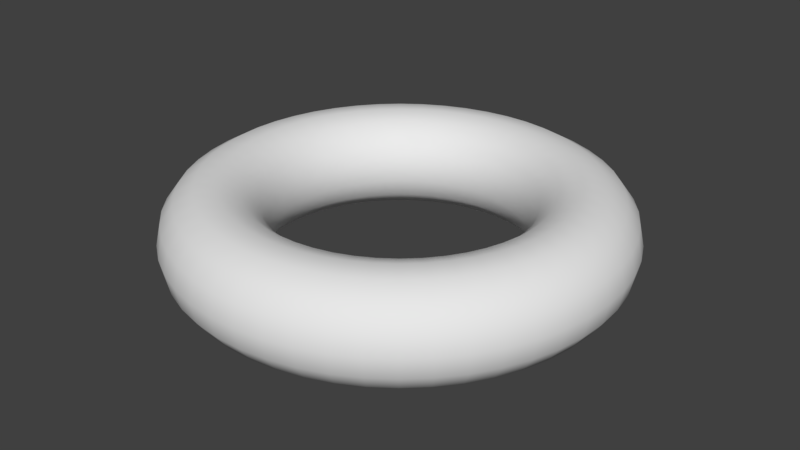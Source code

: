 # Source: Torus.blend  (saved by Blender 2.78.0; exported with 4.5.12 LTS)
import bpy
from mathutils import Matrix  # noqa: F401  (used for matrix-valued properties, if any)

bpy.ops.wm.read_factory_settings(use_empty=True)
scene = bpy.context.scene
scene.name = 'Scene'

# ---- collections
col_collection_1 = bpy.data.collections.new('Collection 1'); scene.collection.children.link(col_collection_1)

# ---- world
world_world = bpy.data.worlds.new('World'); scene.world = world_world
world_world.color = (0.05088, 0.05088, 0.05088)
world_world.use_sun_shadow = False
world_world.sun_shadow_jitter_overblur = 0.0
world_world.cycles.sampling_method = 'MANUAL'

# ---- meshes
me_torus = bpy.data.meshes.new('Torus')
me_torus.from_pydata([(1.3, 0.0, 0.0), (1.274, 0.0, 0.122), (1.201, 0.0, 0.2229), (1.093, 0.0, 0.2853), (0.9686, 0.0, 0.2984), (0.85, 0.0, 0.2598), (0.7573, 0.0, 0.1763), (0.7066, 0.0, 0.06237), (0.7066, 0.0, -0.06237), (0.7573, 0.0, -0.1763), (0.85, 0.0, -0.2598), (0.9686, 0.0, -0.2984), (1.093, 0.0, -0.2853), (1.201, 0.0, -0.2229), (1.274, 0.0, -0.122), (1.29, 0.1629, 0.0), (1.264, 0.1597, 0.122), (1.191, 0.1505, 0.2229), (1.084, 0.137, 0.2853), (0.961, 0.1214, 0.2984), (0.8433, 0.1065, 0.2598), (0.7513, 0.09491, 0.1763), (0.701, 0.08855, 0.06237), (0.701, 0.08855, -0.06237), (0.7513, 0.09491, -0.1763), (0.8433, 0.1065, -0.2598), (0.961, 0.1214, -0.2984), (1.084, 0.137, -0.2853), (1.191, 0.1505, -0.2229), (1.264, 0.1597, -0.122), (1.259, 0.3233, 0.0), (1.234, 0.3168, 0.122), (1.163, 0.2986, 0.2229), (1.058, 0.2717, 0.2853), (0.9382, 0.2409, 0.2984), (0.8233, 0.2114, 0.2598), (0.7335, 0.1883, 0.1763), (0.6844, 0.1757, 0.06237), (0.6844, 0.1757, -0.06237), (0.7335, 0.1883, -0.1763), (0.8233, 0.2114, -0.2598), (0.9382, 0.2409, -0.2984), (1.058, 0.2717, -0.2853), (1.163, 0.2986, -0.2229), (1.234, 0.3168, -0.122), (1.209, 0.4786, 0.0), (1.185, 0.469, 0.122), (1.116, 0.442, 0.2229), (1.016, 0.4023, 0.2853), (0.9006, 0.3566, 0.2984), (0.7903, 0.3129, 0.2598), (0.7041, 0.2788, 0.1763), (0.6569, 0.2601, 0.06237), (0.6569, 0.2601, -0.06237), (0.7041, 0.2788, -0.1763), (0.7903, 0.3129, -0.2598), (0.9006, 0.3566, -0.2984), (1.016, 0.4023, -0.2853), (1.116, 0.442, -0.2229), (1.185, 0.469, -0.122), (1.139, 0.6263, 0.0), (1.116, 0.6138, 0.122), (1.052, 0.5785, 0.2229), (0.9575, 0.5264, 0.2853), (0.8488, 0.4666, 0.2984), (0.7449, 0.4095, 0.2598), (0.6636, 0.3648, 0.1763), (0.6192, 0.3404, 0.06237), (0.6192, 0.3404, -0.06237), (0.6636, 0.3648, -0.1763), (0.7449, 0.4095, -0.2598), (0.8488, 0.4666, -0.2984), (0.9575, 0.5264, -0.2853), (1.052, 0.5785, -0.2229), (1.116, 0.6138, -0.122), (1.052, 0.7641, 0.0), (1.031, 0.7489, 0.122), (0.9714, 0.7058, 0.2229), (0.884, 0.6423, 0.2853), (0.7836, 0.5694, 0.2984), (0.6877, 0.4996, 0.2598), (0.6127, 0.4451, 0.1763), (0.5716, 0.4153, 0.06237), (0.5716, 0.4153, -0.06237), (0.6127, 0.4451, -0.1763), (0.6877, 0.4996, -0.2598), (0.7836, 0.5694, -0.2984), (0.884, 0.6423, -0.2853), (0.9714, 0.7058, -0.2229), (1.031, 0.7489, -0.122), (0.9477, 0.8899, 0.0), (0.9288, 0.8722, 0.122), (0.8753, 0.822, 0.2229), (0.7965, 0.748, 0.2853), (0.7061, 0.6631, 0.2984), (0.6196, 0.5819, 0.2598), (0.552, 0.5184, 0.1763), (0.5151, 0.4837, 0.06237), (0.5151, 0.4837, -0.06237), (0.552, 0.5184, -0.1763), (0.6196, 0.5819, -0.2598), (0.7061, 0.6631, -0.2984), (0.7965, 0.748, -0.2853), (0.8753, 0.822, -0.2229), (0.9288, 0.8722, -0.122), (0.8287, 1.002, 0.0), (0.8121, 0.9817, 0.122), (0.7654, 0.9252, 0.2229), (0.6965, 0.8419, 0.2853), (0.6174, 0.7464, 0.2984), (0.5418, 0.6549, 0.2598), (0.4827, 0.5835, 0.1763), (0.4504, 0.5444, 0.06237), (0.4504, 0.5444, -0.06237), (0.4827, 0.5835, -0.1763), (0.5418, 0.6549, -0.2598), (0.6174, 0.7464, -0.2984), (0.6965, 0.8419, -0.2853), (0.7654, 0.9252, -0.2229), (0.8121, 0.9817, -0.122), (0.6966, 1.098, 0.0), (0.6827, 1.076, 0.122), (0.6434, 1.014, 0.2229), (0.5855, 0.9226, 0.2853), (0.519, 0.8179, 0.2984), (0.4555, 0.7177, 0.2598), (0.4058, 0.6394, 0.1763), (0.3786, 0.5966, 0.06237), (0.3786, 0.5966, -0.06237), (0.4058, 0.6394, -0.1763), (0.4555, 0.7177, -0.2598), (0.519, 0.8179, -0.2984), (0.5855, 0.9226, -0.2853), (0.6434, 1.014, -0.2229), (0.6827, 1.076, -0.122), (0.5535, 1.176, 0.0), (0.5425, 1.153, 0.122), (0.5113, 1.086, 0.2229), (0.4653, 0.9887, 0.2853), (0.4124, 0.8765, 0.2984), (0.3619, 0.7691, 0.2598), (0.3224, 0.6852, 0.1763), (0.3008, 0.6393, 0.06237), (0.3008, 0.6393, -0.06237), (0.3224, 0.6852, -0.1763), (0.3619, 0.7691, -0.2598), (0.4124, 0.8765, -0.2984), (0.4653, 0.9887, -0.2853), (0.5113, 1.086, -0.2229), (0.5425, 1.153, -0.122), (0.4017, 1.236, 0.0), (0.3937, 1.212, 0.122), (0.371, 1.142, 0.2229), (0.3377, 1.039, 0.2853), (0.2993, 0.9212, 0.2984), (0.2627, 0.8084, 0.2598), (0.234, 0.7202, 0.1763), (0.2183, 0.672, 0.06237), (0.2183, 0.672, -0.06237), (0.234, 0.7202, -0.1763), (0.2627, 0.8084, -0.2598), (0.2993, 0.9212, -0.2984), (0.3377, 1.039, -0.2853), (0.371, 1.142, -0.2229), (0.3937, 1.212, -0.122), (0.2436, 1.277, 0.0), (0.2387, 1.251, 0.122), (0.225, 1.179, 0.2229), (0.2048, 1.073, 0.2853), (0.1815, 0.9515, 0.2984), (0.1593, 0.8349, 0.2598), (0.1419, 0.7439, 0.1763), (0.1324, 0.694, 0.06237), (0.1324, 0.694, -0.06237), (0.1419, 0.7439, -0.1763), (0.1593, 0.8349, -0.2598), (0.1815, 0.9515, -0.2984), (0.2048, 1.073, -0.2853), (0.225, 1.179, -0.2229), (0.2387, 1.251, -0.122), (0.08163, 1.297, 0.0), (0.08, 1.272, 0.122), (0.0754, 1.198, 0.2229), (0.06861, 1.091, 0.2853), (0.06082, 0.9667, 0.2984), (0.05337, 0.8483, 0.2598), (0.04755, 0.7558, 0.1763), (0.04437, 0.7052, 0.06237), (0.04437, 0.7052, -0.06237), (0.04755, 0.7558, -0.1763), (0.05337, 0.8483, -0.2598), (0.06082, 0.9667, -0.2984), (0.06861, 1.091, -0.2853), (0.0754, 1.198, -0.2229), (0.08, 1.272, -0.122), (-0.08163, 1.297, 0.0), (-0.08, 1.272, 0.122), (-0.07539, 1.198, 0.2229), (-0.06861, 1.091, 0.2853), (-0.06082, 0.9667, 0.2984), (-0.05337, 0.8483, 0.2598), (-0.04755, 0.7558, 0.1763), (-0.04436, 0.7052, 0.06237), (-0.04436, 0.7052, -0.06237), (-0.04755, 0.7558, -0.1763), (-0.05337, 0.8483, -0.2598), (-0.06082, 0.9667, -0.2984), (-0.06861, 1.091, -0.2853), (-0.07539, 1.198, -0.2229), (-0.08, 1.272, -0.122), (-0.2436, 1.277, 0.0), (-0.2387, 1.251, 0.122), (-0.225, 1.179, 0.2229), (-0.2048, 1.073, 0.2853), (-0.1815, 0.9515, 0.2984), (-0.1593, 0.8349, 0.2598), (-0.1419, 0.7439, 0.1763), (-0.1324, 0.694, 0.06237), (-0.1324, 0.694, -0.06237), (-0.1419, 0.7439, -0.1763), (-0.1593, 0.8349, -0.2598), (-0.1815, 0.9515, -0.2984), (-0.2048, 1.073, -0.2853), (-0.225, 1.179, -0.2229), (-0.2387, 1.251, -0.122), (-0.4017, 1.236, 0.0), (-0.3937, 1.212, 0.122), (-0.371, 1.142, 0.2229), (-0.3377, 1.039, 0.2853), (-0.2993, 0.9212, 0.2984), (-0.2627, 0.8084, 0.2598), (-0.234, 0.7202, 0.1763), (-0.2183, 0.672, 0.06237), (-0.2183, 0.672, -0.06237), (-0.234, 0.7202, -0.1763), (-0.2627, 0.8084, -0.2598), (-0.2993, 0.9212, -0.2984), (-0.3377, 1.039, -0.2853), (-0.371, 1.142, -0.2229), (-0.3937, 1.212, -0.122), (-0.5535, 1.176, 0.0), (-0.5425, 1.153, 0.122), (-0.5112, 1.086, 0.2229), (-0.4653, 0.9887, 0.2853), (-0.4124, 0.8765, 0.2984), (-0.3619, 0.7691, 0.2598), (-0.3224, 0.6852, 0.1763), (-0.3008, 0.6393, 0.06237), (-0.3008, 0.6393, -0.06237), (-0.3224, 0.6852, -0.1763), (-0.3619, 0.7691, -0.2598), (-0.4124, 0.8765, -0.2984), (-0.4653, 0.9887, -0.2853), (-0.5112, 1.086, -0.2229), (-0.5425, 1.153, -0.122), (-0.6966, 1.098, 0.0), (-0.6827, 1.076, 0.122), (-0.6434, 1.014, 0.2229), (-0.5855, 0.9226, 0.2853), (-0.519, 0.8179, 0.2984), (-0.4555, 0.7177, 0.2598), (-0.4058, 0.6394, 0.1763), (-0.3786, 0.5966, 0.06237), (-0.3786, 0.5966, -0.06237), (-0.4058, 0.6394, -0.1763), (-0.4555, 0.7177, -0.2598), (-0.519, 0.8179, -0.2984), (-0.5855, 0.9226, -0.2853), (-0.6434, 1.014, -0.2229), (-0.6827, 1.076, -0.122), (-0.8287, 1.002, 0.0), (-0.8121, 0.9817, 0.122), (-0.7654, 0.9252, 0.2229), (-0.6965, 0.8419, 0.2853), (-0.6174, 0.7464, 0.2984), (-0.5418, 0.6549, 0.2598), (-0.4827, 0.5835, 0.1763), (-0.4504, 0.5444, 0.06237), (-0.4504, 0.5444, -0.06237), (-0.4827, 0.5835, -0.1763), (-0.5418, 0.6549, -0.2598), (-0.6174, 0.7464, -0.2984), (-0.6965, 0.8419, -0.2853), (-0.7654, 0.9252, -0.2229), (-0.8121, 0.9817, -0.122), (-0.9477, 0.8899, 0.0), (-0.9288, 0.8722, 0.122), (-0.8753, 0.822, 0.2229), (-0.7965, 0.748, 0.2853), (-0.7061, 0.6631, 0.2984), (-0.6196, 0.5819, 0.2598), (-0.552, 0.5184, 0.1763), (-0.5151, 0.4837, 0.06237), (-0.5151, 0.4837, -0.06237), (-0.552, 0.5184, -0.1763), (-0.6196, 0.5819, -0.2598), (-0.7061, 0.6631, -0.2984), (-0.7965, 0.748, -0.2853), (-0.8753, 0.822, -0.2229), (-0.9288, 0.8722, -0.122), (-1.052, 0.7641, 0.0), (-1.031, 0.7489, 0.122), (-0.9714, 0.7058, 0.2229), (-0.884, 0.6423, 0.2853), (-0.7836, 0.5694, 0.2984), (-0.6877, 0.4996, 0.2598), (-0.6127, 0.4451, 0.1763), (-0.5716, 0.4153, 0.06237), (-0.5716, 0.4153, -0.06237), (-0.6127, 0.4451, -0.1763), (-0.6877, 0.4996, -0.2598), (-0.7836, 0.5694, -0.2984), (-0.884, 0.6423, -0.2853), (-0.9714, 0.7058, -0.2229), (-1.031, 0.7489, -0.122), (-1.139, 0.6263, 0.0), (-1.116, 0.6138, 0.122), (-1.052, 0.5785, 0.2229), (-0.9575, 0.5264, 0.2853), (-0.8488, 0.4666, 0.2984), (-0.7449, 0.4095, 0.2598), (-0.6636, 0.3648, 0.1763), (-0.6192, 0.3404, 0.06237), (-0.6192, 0.3404, -0.06237), (-0.6636, 0.3648, -0.1763), (-0.7449, 0.4095, -0.2598), (-0.8488, 0.4666, -0.2984), (-0.9575, 0.5264, -0.2853), (-1.052, 0.5785, -0.2229), (-1.116, 0.6138, -0.122), (-1.209, 0.4786, 0.0), (-1.185, 0.469, 0.122), (-1.116, 0.442, 0.2229), (-1.016, 0.4023, 0.2853), (-0.9006, 0.3566, 0.2984), (-0.7903, 0.3129, 0.2598), (-0.7041, 0.2788, 0.1763), (-0.6569, 0.2601, 0.06237), (-0.6569, 0.2601, -0.06237), (-0.7041, 0.2788, -0.1763), (-0.7903, 0.3129, -0.2598), (-0.9006, 0.3566, -0.2984), (-1.016, 0.4023, -0.2853), (-1.116, 0.442, -0.2229), (-1.185, 0.469, -0.122), (-1.259, 0.3233, 0.0), (-1.234, 0.3168, 0.122), (-1.163, 0.2986, 0.2229), (-1.058, 0.2717, 0.2853), (-0.9382, 0.2409, 0.2984), (-0.8233, 0.2114, 0.2598), (-0.7335, 0.1883, 0.1763), (-0.6844, 0.1757, 0.06237), (-0.6844, 0.1757, -0.06237), (-0.7335, 0.1883, -0.1763), (-0.8233, 0.2114, -0.2598), (-0.9382, 0.2409, -0.2984), (-1.058, 0.2717, -0.2853), (-1.163, 0.2986, -0.2229), (-1.234, 0.3168, -0.122), (-1.29, 0.1629, 0.0), (-1.264, 0.1597, 0.122), (-1.191, 0.1505, 0.2229), (-1.084, 0.137, 0.2853), (-0.961, 0.1214, 0.2984), (-0.8433, 0.1065, 0.2598), (-0.7513, 0.09491, 0.1763), (-0.701, 0.08855, 0.06237), (-0.701, 0.08855, -0.06237), (-0.7513, 0.09491, -0.1763), (-0.8433, 0.1065, -0.2598), (-0.961, 0.1214, -0.2984), (-1.084, 0.137, -0.2853), (-1.191, 0.1505, -0.2229), (-1.264, 0.1597, -0.122), (-1.3, 1.136e-07, 0.0), (-1.274, 1.114e-07, 0.122), (-1.201, 1.05e-07, 0.2229), (-1.093, 9.553e-08, 0.2853), (-0.9686, 8.468e-08, 0.2984), (-0.85, 7.431e-08, 0.2598), (-0.7573, 6.62e-08, 0.1763), (-0.7066, 6.177e-08, 0.06237), (-0.7066, 6.177e-08, -0.06237), (-0.7573, 6.62e-08, -0.1763), (-0.85, 7.431e-08, -0.2598), (-0.9686, 8.468e-08, -0.2984), (-1.093, 9.553e-08, -0.2853), (-1.201, 1.05e-07, -0.2229), (-1.274, 1.114e-07, -0.122), (-1.29, -0.1629, 0.0), (-1.264, -0.1597, 0.122), (-1.191, -0.1505, 0.2229), (-1.084, -0.137, 0.2853), (-0.961, -0.1214, 0.2984), (-0.8433, -0.1065, 0.2598), (-0.7513, -0.09491, 0.1763), (-0.701, -0.08855, 0.06237), (-0.701, -0.08855, -0.06237), (-0.7513, -0.09491, -0.1763), (-0.8433, -0.1065, -0.2598), (-0.961, -0.1214, -0.2984), (-1.084, -0.137, -0.2853), (-1.191, -0.1505, -0.2229), (-1.264, -0.1597, -0.122), (-1.259, -0.3233, 0.0), (-1.234, -0.3168, 0.122), (-1.163, -0.2986, 0.2229), (-1.058, -0.2717, 0.2853), (-0.9382, -0.2409, 0.2984), (-0.8233, -0.2114, 0.2598), (-0.7335, -0.1883, 0.1763), (-0.6844, -0.1757, 0.06237), (-0.6844, -0.1757, -0.06237), (-0.7335, -0.1883, -0.1763), (-0.8233, -0.2114, -0.2598), (-0.9382, -0.2409, -0.2984), (-1.058, -0.2717, -0.2853), (-1.163, -0.2986, -0.2229), (-1.234, -0.3168, -0.122), (-1.209, -0.4786, 0.0), (-1.185, -0.469, 0.122), (-1.116, -0.442, 0.2229), (-1.016, -0.4023, 0.2853), (-0.9006, -0.3566, 0.2984), (-0.7903, -0.3129, 0.2598), (-0.7041, -0.2788, 0.1763), (-0.6569, -0.2601, 0.06237), (-0.6569, -0.2601, -0.06237), (-0.7041, -0.2788, -0.1763), (-0.7903, -0.3129, -0.2598), (-0.9006, -0.3566, -0.2984), (-1.016, -0.4023, -0.2853), (-1.116, -0.442, -0.2229), (-1.185, -0.469, -0.122), (-1.139, -0.6263, 0.0), (-1.116, -0.6138, 0.122), (-1.052, -0.5785, 0.2229), (-0.9575, -0.5264, 0.2853), (-0.8488, -0.4666, 0.2984), (-0.7449, -0.4095, 0.2598), (-0.6636, -0.3648, 0.1763), (-0.6192, -0.3404, 0.06237), (-0.6192, -0.3404, -0.06237), (-0.6636, -0.3648, -0.1763), (-0.7449, -0.4095, -0.2598), (-0.8488, -0.4666, -0.2984), (-0.9575, -0.5264, -0.2853), (-1.052, -0.5785, -0.2229), (-1.116, -0.6138, -0.122), (-1.052, -0.7641, 0.0), (-1.031, -0.7489, 0.122), (-0.9714, -0.7058, 0.2229), (-0.884, -0.6423, 0.2853), (-0.7836, -0.5694, 0.2984), (-0.6877, -0.4996, 0.2598), (-0.6127, -0.4451, 0.1763), (-0.5716, -0.4153, 0.06237), (-0.5716, -0.4153, -0.06237), (-0.6127, -0.4451, -0.1763), (-0.6877, -0.4996, -0.2598), (-0.7836, -0.5694, -0.2984), (-0.884, -0.6423, -0.2853), (-0.9714, -0.7058, -0.2229), (-1.031, -0.7489, -0.122), (-0.9477, -0.8899, 0.0), (-0.9288, -0.8722, 0.122), (-0.8753, -0.822, 0.2229), (-0.7965, -0.748, 0.2853), (-0.7061, -0.6631, 0.2984), (-0.6196, -0.5819, 0.2598), (-0.552, -0.5184, 0.1763), (-0.5151, -0.4837, 0.06237), (-0.5151, -0.4837, -0.06237), (-0.552, -0.5184, -0.1763), (-0.6196, -0.5819, -0.2598), (-0.7061, -0.6631, -0.2984), (-0.7965, -0.748, -0.2853), (-0.8753, -0.822, -0.2229), (-0.9288, -0.8722, -0.122), (-0.8287, -1.002, 0.0), (-0.8121, -0.9817, 0.122), (-0.7654, -0.9252, 0.2229), (-0.6965, -0.8419, 0.2853), (-0.6174, -0.7464, 0.2984), (-0.5418, -0.6549, 0.2598), (-0.4827, -0.5835, 0.1763), (-0.4504, -0.5444, 0.06237), (-0.4504, -0.5444, -0.06237), (-0.4827, -0.5835, -0.1763), (-0.5418, -0.6549, -0.2598), (-0.6174, -0.7464, -0.2984), (-0.6965, -0.8419, -0.2853), (-0.7654, -0.9252, -0.2229), (-0.8121, -0.9817, -0.122), (-0.6966, -1.098, 0.0), (-0.6827, -1.076, 0.122), (-0.6434, -1.014, 0.2229), (-0.5855, -0.9226, 0.2853), (-0.519, -0.8179, 0.2984), (-0.4555, -0.7177, 0.2598), (-0.4058, -0.6394, 0.1763), (-0.3786, -0.5966, 0.06237), (-0.3786, -0.5966, -0.06237), (-0.4058, -0.6394, -0.1763), (-0.4555, -0.7177, -0.2598), (-0.519, -0.8179, -0.2984), (-0.5855, -0.9226, -0.2853), (-0.6434, -1.014, -0.2229), (-0.6827, -1.076, -0.122), (-0.5535, -1.176, 0.0), (-0.5425, -1.153, 0.122), (-0.5112, -1.086, 0.2229), (-0.4653, -0.9887, 0.2853), (-0.4124, -0.8765, 0.2984), (-0.3619, -0.7691, 0.2598), (-0.3224, -0.6852, 0.1763), (-0.3008, -0.6393, 0.06237), (-0.3008, -0.6393, -0.06237), (-0.3224, -0.6852, -0.1763), (-0.3619, -0.7691, -0.2598), (-0.4124, -0.8765, -0.2984), (-0.4653, -0.9887, -0.2853), (-0.5112, -1.086, -0.2229), (-0.5425, -1.153, -0.122), (-0.4017, -1.236, 0.0), (-0.3937, -1.212, 0.122), (-0.371, -1.142, 0.2229), (-0.3377, -1.039, 0.2853), (-0.2993, -0.9212, 0.2984), (-0.2627, -0.8084, 0.2598), (-0.234, -0.7202, 0.1763), (-0.2183, -0.672, 0.06237), (-0.2183, -0.672, -0.06237), (-0.234, -0.7202, -0.1763), (-0.2627, -0.8084, -0.2598), (-0.2993, -0.9212, -0.2984), (-0.3377, -1.039, -0.2853), (-0.371, -1.142, -0.2229), (-0.3937, -1.212, -0.122), (-0.2436, -1.277, 0.0), (-0.2387, -1.251, 0.122), (-0.225, -1.179, 0.2229), (-0.2048, -1.073, 0.2853), (-0.1815, -0.9515, 0.2984), (-0.1593, -0.8349, 0.2598), (-0.1419, -0.7439, 0.1763), (-0.1324, -0.694, 0.06237), (-0.1324, -0.694, -0.06237), (-0.1419, -0.7439, -0.1763), (-0.1593, -0.8349, -0.2598), (-0.1815, -0.9515, -0.2984), (-0.2048, -1.073, -0.2853), (-0.225, -1.179, -0.2229), (-0.2387, -1.251, -0.122), (-0.08163, -1.297, 0.0), (-0.08, -1.272, 0.122), (-0.07539, -1.198, 0.2229), (-0.06861, -1.091, 0.2853), (-0.06082, -0.9667, 0.2984), (-0.05337, -0.8483, 0.2598), (-0.04755, -0.7558, 0.1763), (-0.04436, -0.7052, 0.06237), (-0.04436, -0.7052, -0.06237), (-0.04755, -0.7558, -0.1763), (-0.05337, -0.8483, -0.2598), (-0.06082, -0.9667, -0.2984), (-0.06861, -1.091, -0.2853), (-0.07539, -1.198, -0.2229), (-0.08, -1.272, -0.122), (0.08163, -1.297, 0.0), (0.08, -1.272, 0.122), (0.0754, -1.198, 0.2229), (0.06861, -1.091, 0.2853), (0.06082, -0.9667, 0.2984), (0.05337, -0.8483, 0.2598), (0.04755, -0.7558, 0.1763), (0.04437, -0.7052, 0.06237), (0.04437, -0.7052, -0.06237), (0.04755, -0.7558, -0.1763), (0.05337, -0.8483, -0.2598), (0.06082, -0.9667, -0.2984), (0.06861, -1.091, -0.2853), (0.0754, -1.198, -0.2229), (0.08, -1.272, -0.122), (0.2436, -1.277, 0.0), (0.2387, -1.251, 0.122), (0.225, -1.179, 0.2229), (0.2048, -1.073, 0.2853), (0.1815, -0.9515, 0.2984), (0.1593, -0.8349, 0.2598), (0.1419, -0.7439, 0.1763), (0.1324, -0.694, 0.06237), (0.1324, -0.694, -0.06237), (0.1419, -0.7439, -0.1763), (0.1593, -0.8349, -0.2598), (0.1815, -0.9515, -0.2984), (0.2048, -1.073, -0.2853), (0.225, -1.179, -0.2229), (0.2387, -1.251, -0.122), (0.4017, -1.236, 0.0), (0.3937, -1.212, 0.122), (0.371, -1.142, 0.2229), (0.3377, -1.039, 0.2853), (0.2993, -0.9212, 0.2984), (0.2627, -0.8084, 0.2598), (0.234, -0.7202, 0.1763), (0.2183, -0.672, 0.06237), (0.2183, -0.672, -0.06237), (0.234, -0.7202, -0.1763), (0.2627, -0.8084, -0.2598), (0.2993, -0.9212, -0.2984), (0.3377, -1.039, -0.2853), (0.371, -1.142, -0.2229), (0.3937, -1.212, -0.122), (0.5535, -1.176, 0.0), (0.5425, -1.153, 0.122), (0.5113, -1.086, 0.2229), (0.4653, -0.9887, 0.2853), (0.4124, -0.8765, 0.2984), (0.3619, -0.7691, 0.2598), (0.3224, -0.6852, 0.1763), (0.3008, -0.6393, 0.06237), (0.3008, -0.6393, -0.06237), (0.3224, -0.6852, -0.1763), (0.3619, -0.7691, -0.2598), (0.4124, -0.8765, -0.2984), (0.4653, -0.9887, -0.2853), (0.5113, -1.086, -0.2229), (0.5425, -1.153, -0.122), (0.6966, -1.098, 0.0), (0.6827, -1.076, 0.122), (0.6434, -1.014, 0.2229), (0.5855, -0.9226, 0.2853), (0.519, -0.8179, 0.2984), (0.4555, -0.7177, 0.2598), (0.4058, -0.6394, 0.1763), (0.3786, -0.5966, 0.06237), (0.3786, -0.5966, -0.06237), (0.4058, -0.6394, -0.1763), (0.4555, -0.7177, -0.2598), (0.519, -0.8179, -0.2984), (0.5855, -0.9226, -0.2853), (0.6434, -1.014, -0.2229), (0.6827, -1.076, -0.122), (0.8287, -1.002, 0.0), (0.8121, -0.9817, 0.122), (0.7654, -0.9252, 0.2229), (0.6965, -0.8419, 0.2853), (0.6174, -0.7464, 0.2984), (0.5418, -0.6549, 0.2598), (0.4827, -0.5835, 0.1763), (0.4504, -0.5444, 0.06237), (0.4504, -0.5444, -0.06237), (0.4827, -0.5835, -0.1763), (0.5418, -0.6549, -0.2598), (0.6174, -0.7464, -0.2984), (0.6965, -0.8419, -0.2853), (0.7654, -0.9252, -0.2229), (0.8121, -0.9817, -0.122), (0.9477, -0.8899, 0.0), (0.9288, -0.8722, 0.122), (0.8753, -0.822, 0.2229), (0.7965, -0.748, 0.2853), (0.7061, -0.6631, 0.2984), (0.6196, -0.5819, 0.2598), (0.552, -0.5184, 0.1763), (0.5151, -0.4837, 0.06237), (0.5151, -0.4837, -0.06237), (0.552, -0.5184, -0.1763), (0.6196, -0.5819, -0.2598), (0.7061, -0.6631, -0.2984), (0.7965, -0.748, -0.2853), (0.8753, -0.822, -0.2229), (0.9288, -0.8722, -0.122), (1.052, -0.7641, 0.0), (1.031, -0.7489, 0.122), (0.9714, -0.7058, 0.2229), (0.884, -0.6423, 0.2853), (0.7836, -0.5694, 0.2984), (0.6877, -0.4996, 0.2598), (0.6127, -0.4451, 0.1763), (0.5716, -0.4153, 0.06237), (0.5716, -0.4153, -0.06237), (0.6127, -0.4451, -0.1763), (0.6877, -0.4996, -0.2598), (0.7836, -0.5694, -0.2984), (0.884, -0.6423, -0.2853), (0.9714, -0.7058, -0.2229), (1.031, -0.7489, -0.122), (1.139, -0.6263, 0.0), (1.116, -0.6138, 0.122), (1.052, -0.5785, 0.2229), (0.9575, -0.5264, 0.2853), (0.8488, -0.4666, 0.2984), (0.7449, -0.4095, 0.2598), (0.6636, -0.3648, 0.1763), (0.6192, -0.3404, 0.06237), (0.6192, -0.3404, -0.06237), (0.6636, -0.3648, -0.1763), (0.7449, -0.4095, -0.2598), (0.8488, -0.4666, -0.2984), (0.9575, -0.5264, -0.2853), (1.052, -0.5785, -0.2229), (1.116, -0.6138, -0.122), (1.209, -0.4786, 0.0), (1.185, -0.469, 0.122), (1.116, -0.442, 0.2229), (1.016, -0.4023, 0.2853), (0.9006, -0.3566, 0.2984), (0.7903, -0.3129, 0.2598), (0.7041, -0.2788, 0.1763), (0.6569, -0.2601, 0.06237), (0.6569, -0.2601, -0.06237), (0.7041, -0.2788, -0.1763), (0.7903, -0.3129, -0.2598), (0.9006, -0.3566, -0.2984), (1.016, -0.4023, -0.2853), (1.116, -0.442, -0.2229), (1.185, -0.469, -0.122), (1.259, -0.3233, 0.0), (1.234, -0.3168, 0.122), (1.163, -0.2986, 0.2229), (1.058, -0.2717, 0.2853), (0.9382, -0.2409, 0.2984), (0.8233, -0.2114, 0.2598), (0.7335, -0.1883, 0.1763), (0.6844, -0.1757, 0.06237), (0.6844, -0.1757, -0.06237), (0.7335, -0.1883, -0.1763), (0.8233, -0.2114, -0.2598), (0.9382, -0.2409, -0.2984), (1.058, -0.2717, -0.2853), (1.163, -0.2986, -0.2229), (1.234, -0.3168, -0.122), (1.29, -0.1629, 0.0), (1.264, -0.1597, 0.122), (1.191, -0.1505, 0.2229), (1.084, -0.137, 0.2853), (0.961, -0.1214, 0.2984), (0.8433, -0.1065, 0.2598), (0.7513, -0.09491, 0.1763), (0.701, -0.08856, 0.06237), (0.701, -0.08856, -0.06237), (0.7513, -0.09491, -0.1763), (0.8433, -0.1065, -0.2598), (0.961, -0.1214, -0.2984), (1.084, -0.137, -0.2853), (1.191, -0.1505, -0.2229), (1.264, -0.1597, -0.122)], [], [(0, 15, 16, 1), (1, 16, 17, 2), (2, 17, 18, 3), (3, 18, 19, 4), (4, 19, 20, 5), (5, 20, 21, 6), (6, 21, 22, 7), (7, 22, 23, 8), (8, 23, 24, 9), (9, 24, 25, 10), (10, 25, 26, 11), (11, 26, 27, 12), (12, 27, 28, 13), (13, 28, 29, 14), (0, 14, 29, 15), (15, 30, 31, 16), (16, 31, 32, 17), (17, 32, 33, 18), (18, 33, 34, 19), (19, 34, 35, 20), (20, 35, 36, 21), (21, 36, 37, 22), (22, 37, 38, 23), (23, 38, 39, 24), (24, 39, 40, 25), (25, 40, 41, 26), (26, 41, 42, 27), (27, 42, 43, 28), (28, 43, 44, 29), (29, 44, 30, 15), (30, 45, 46, 31), (31, 46, 47, 32), (32, 47, 48, 33), (33, 48, 49, 34), (34, 49, 50, 35), (35, 50, 51, 36), (36, 51, 52, 37), (37, 52, 53, 38), (38, 53, 54, 39), (39, 54, 55, 40), (40, 55, 56, 41), (41, 56, 57, 42), (42, 57, 58, 43), (43, 58, 59, 44), (44, 59, 45, 30), (45, 60, 61, 46), (46, 61, 62, 47), (47, 62, 63, 48), (48, 63, 64, 49), (49, 64, 65, 50), (50, 65, 66, 51), (51, 66, 67, 52), (52, 67, 68, 53), (53, 68, 69, 54), (54, 69, 70, 55), (55, 70, 71, 56), (56, 71, 72, 57), (57, 72, 73, 58), (58, 73, 74, 59), (59, 74, 60, 45), (60, 75, 76, 61), (61, 76, 77, 62), (62, 77, 78, 63), (63, 78, 79, 64), (64, 79, 80, 65), (65, 80, 81, 66), (66, 81, 82, 67), (67, 82, 83, 68), (68, 83, 84, 69), (69, 84, 85, 70), (70, 85, 86, 71), (71, 86, 87, 72), (72, 87, 88, 73), (73, 88, 89, 74), (74, 89, 75, 60), (75, 90, 91, 76), (76, 91, 92, 77), (77, 92, 93, 78), (78, 93, 94, 79), (79, 94, 95, 80), (80, 95, 96, 81), (81, 96, 97, 82), (82, 97, 98, 83), (83, 98, 99, 84), (84, 99, 100, 85), (85, 100, 101, 86), (86, 101, 102, 87), (87, 102, 103, 88), (88, 103, 104, 89), (89, 104, 90, 75), (90, 105, 106, 91), (91, 106, 107, 92), (92, 107, 108, 93), (93, 108, 109, 94), (94, 109, 110, 95), (95, 110, 111, 96), (96, 111, 112, 97), (97, 112, 113, 98), (98, 113, 114, 99), (99, 114, 115, 100), (100, 115, 116, 101), (101, 116, 117, 102), (102, 117, 118, 103), (103, 118, 119, 104), (104, 119, 105, 90), (105, 120, 121, 106), (106, 121, 122, 107), (107, 122, 123, 108), (108, 123, 124, 109), (109, 124, 125, 110), (110, 125, 126, 111), (111, 126, 127, 112), (112, 127, 128, 113), (113, 128, 129, 114), (114, 129, 130, 115), (115, 130, 131, 116), (116, 131, 132, 117), (117, 132, 133, 118), (118, 133, 134, 119), (119, 134, 120, 105), (120, 135, 136, 121), (121, 136, 137, 122), (122, 137, 138, 123), (123, 138, 139, 124), (124, 139, 140, 125), (125, 140, 141, 126), (126, 141, 142, 127), (127, 142, 143, 128), (128, 143, 144, 129), (129, 144, 145, 130), (130, 145, 146, 131), (131, 146, 147, 132), (132, 147, 148, 133), (133, 148, 149, 134), (134, 149, 135, 120), (135, 150, 151, 136), (136, 151, 152, 137), (137, 152, 153, 138), (138, 153, 154, 139), (139, 154, 155, 140), (140, 155, 156, 141), (141, 156, 157, 142), (142, 157, 158, 143), (143, 158, 159, 144), (144, 159, 160, 145), (145, 160, 161, 146), (146, 161, 162, 147), (147, 162, 163, 148), (148, 163, 164, 149), (149, 164, 150, 135), (150, 165, 166, 151), (151, 166, 167, 152), (152, 167, 168, 153), (153, 168, 169, 154), (154, 169, 170, 155), (155, 170, 171, 156), (156, 171, 172, 157), (157, 172, 173, 158), (158, 173, 174, 159), (159, 174, 175, 160), (160, 175, 176, 161), (161, 176, 177, 162), (162, 177, 178, 163), (163, 178, 179, 164), (164, 179, 165, 150), (165, 180, 181, 166), (166, 181, 182, 167), (167, 182, 183, 168), (168, 183, 184, 169), (169, 184, 185, 170), (170, 185, 186, 171), (171, 186, 187, 172), (172, 187, 188, 173), (173, 188, 189, 174), (174, 189, 190, 175), (175, 190, 191, 176), (176, 191, 192, 177), (177, 192, 193, 178), (178, 193, 194, 179), (179, 194, 180, 165), (180, 195, 196, 181), (181, 196, 197, 182), (182, 197, 198, 183), (183, 198, 199, 184), (184, 199, 200, 185), (185, 200, 201, 186), (186, 201, 202, 187), (187, 202, 203, 188), (188, 203, 204, 189), (189, 204, 205, 190), (190, 205, 206, 191), (191, 206, 207, 192), (192, 207, 208, 193), (193, 208, 209, 194), (194, 209, 195, 180), (195, 210, 211, 196), (196, 211, 212, 197), (197, 212, 213, 198), (198, 213, 214, 199), (199, 214, 215, 200), (200, 215, 216, 201), (201, 216, 217, 202), (202, 217, 218, 203), (203, 218, 219, 204), (204, 219, 220, 205), (205, 220, 221, 206), (206, 221, 222, 207), (207, 222, 223, 208), (208, 223, 224, 209), (209, 224, 210, 195), (210, 225, 226, 211), (211, 226, 227, 212), (212, 227, 228, 213), (213, 228, 229, 214), (214, 229, 230, 215), (215, 230, 231, 216), (216, 231, 232, 217), (217, 232, 233, 218), (218, 233, 234, 219), (219, 234, 235, 220), (220, 235, 236, 221), (221, 236, 237, 222), (222, 237, 238, 223), (223, 238, 239, 224), (224, 239, 225, 210), (225, 240, 241, 226), (226, 241, 242, 227), (227, 242, 243, 228), (228, 243, 244, 229), (229, 244, 245, 230), (230, 245, 246, 231), (231, 246, 247, 232), (232, 247, 248, 233), (233, 248, 249, 234), (234, 249, 250, 235), (235, 250, 251, 236), (236, 251, 252, 237), (237, 252, 253, 238), (238, 253, 254, 239), (239, 254, 240, 225), (240, 255, 256, 241), (241, 256, 257, 242), (242, 257, 258, 243), (243, 258, 259, 244), (244, 259, 260, 245), (245, 260, 261, 246), (246, 261, 262, 247), (247, 262, 263, 248), (248, 263, 264, 249), (249, 264, 265, 250), (250, 265, 266, 251), (251, 266, 267, 252), (252, 267, 268, 253), (253, 268, 269, 254), (254, 269, 255, 240), (255, 270, 271, 256), (256, 271, 272, 257), (257, 272, 273, 258), (258, 273, 274, 259), (259, 274, 275, 260), (260, 275, 276, 261), (261, 276, 277, 262), (262, 277, 278, 263), (263, 278, 279, 264), (264, 279, 280, 265), (265, 280, 281, 266), (266, 281, 282, 267), (267, 282, 283, 268), (268, 283, 284, 269), (269, 284, 270, 255), (270, 285, 286, 271), (271, 286, 287, 272), (272, 287, 288, 273), (273, 288, 289, 274), (274, 289, 290, 275), (275, 290, 291, 276), (276, 291, 292, 277), (277, 292, 293, 278), (278, 293, 294, 279), (279, 294, 295, 280), (280, 295, 296, 281), (281, 296, 297, 282), (282, 297, 298, 283), (283, 298, 299, 284), (284, 299, 285, 270), (285, 300, 301, 286), (286, 301, 302, 287), (287, 302, 303, 288), (288, 303, 304, 289), (289, 304, 305, 290), (290, 305, 306, 291), (291, 306, 307, 292), (292, 307, 308, 293), (293, 308, 309, 294), (294, 309, 310, 295), (295, 310, 311, 296), (296, 311, 312, 297), (297, 312, 313, 298), (298, 313, 314, 299), (299, 314, 300, 285), (300, 315, 316, 301), (301, 316, 317, 302), (302, 317, 318, 303), (303, 318, 319, 304), (304, 319, 320, 305), (305, 320, 321, 306), (306, 321, 322, 307), (307, 322, 323, 308), (308, 323, 324, 309), (309, 324, 325, 310), (310, 325, 326, 311), (311, 326, 327, 312), (312, 327, 328, 313), (313, 328, 329, 314), (314, 329, 315, 300), (315, 330, 331, 316), (316, 331, 332, 317), (317, 332, 333, 318), (318, 333, 334, 319), (319, 334, 335, 320), (320, 335, 336, 321), (321, 336, 337, 322), (322, 337, 338, 323), (323, 338, 339, 324), (324, 339, 340, 325), (325, 340, 341, 326), (326, 341, 342, 327), (327, 342, 343, 328), (328, 343, 344, 329), (329, 344, 330, 315), (330, 345, 346, 331), (331, 346, 347, 332), (332, 347, 348, 333), (333, 348, 349, 334), (334, 349, 350, 335), (335, 350, 351, 336), (336, 351, 352, 337), (337, 352, 353, 338), (338, 353, 354, 339), (339, 354, 355, 340), (340, 355, 356, 341), (341, 356, 357, 342), (342, 357, 358, 343), (343, 358, 359, 344), (344, 359, 345, 330), (345, 360, 361, 346), (346, 361, 362, 347), (347, 362, 363, 348), (348, 363, 364, 349), (349, 364, 365, 350), (350, 365, 366, 351), (351, 366, 367, 352), (352, 367, 368, 353), (353, 368, 369, 354), (354, 369, 370, 355), (355, 370, 371, 356), (356, 371, 372, 357), (357, 372, 373, 358), (358, 373, 374, 359), (359, 374, 360, 345), (360, 375, 376, 361), (361, 376, 377, 362), (362, 377, 378, 363), (363, 378, 379, 364), (364, 379, 380, 365), (365, 380, 381, 366), (366, 381, 382, 367), (367, 382, 383, 368), (368, 383, 384, 369), (369, 384, 385, 370), (370, 385, 386, 371), (371, 386, 387, 372), (372, 387, 388, 373), (373, 388, 389, 374), (374, 389, 375, 360), (375, 390, 391, 376), (376, 391, 392, 377), (377, 392, 393, 378), (378, 393, 394, 379), (379, 394, 395, 380), (380, 395, 396, 381), (381, 396, 397, 382), (382, 397, 398, 383), (383, 398, 399, 384), (384, 399, 400, 385), (385, 400, 401, 386), (386, 401, 402, 387), (387, 402, 403, 388), (388, 403, 404, 389), (389, 404, 390, 375), (390, 405, 406, 391), (391, 406, 407, 392), (392, 407, 408, 393), (393, 408, 409, 394), (394, 409, 410, 395), (395, 410, 411, 396), (396, 411, 412, 397), (397, 412, 413, 398), (398, 413, 414, 399), (399, 414, 415, 400), (400, 415, 416, 401), (401, 416, 417, 402), (402, 417, 418, 403), (403, 418, 419, 404), (404, 419, 405, 390), (405, 420, 421, 406), (406, 421, 422, 407), (407, 422, 423, 408), (408, 423, 424, 409), (409, 424, 425, 410), (410, 425, 426, 411), (411, 426, 427, 412), (412, 427, 428, 413), (413, 428, 429, 414), (414, 429, 430, 415), (415, 430, 431, 416), (416, 431, 432, 417), (417, 432, 433, 418), (418, 433, 434, 419), (419, 434, 420, 405), (420, 435, 436, 421), (421, 436, 437, 422), (422, 437, 438, 423), (423, 438, 439, 424), (424, 439, 440, 425), (425, 440, 441, 426), (426, 441, 442, 427), (427, 442, 443, 428), (428, 443, 444, 429), (429, 444, 445, 430), (430, 445, 446, 431), (431, 446, 447, 432), (432, 447, 448, 433), (433, 448, 449, 434), (434, 449, 435, 420), (435, 450, 451, 436), (436, 451, 452, 437), (437, 452, 453, 438), (438, 453, 454, 439), (439, 454, 455, 440), (440, 455, 456, 441), (441, 456, 457, 442), (442, 457, 458, 443), (443, 458, 459, 444), (444, 459, 460, 445), (445, 460, 461, 446), (446, 461, 462, 447), (447, 462, 463, 448), (448, 463, 464, 449), (449, 464, 450, 435), (450, 465, 466, 451), (451, 466, 467, 452), (452, 467, 468, 453), (453, 468, 469, 454), (454, 469, 470, 455), (455, 470, 471, 456), (456, 471, 472, 457), (457, 472, 473, 458), (458, 473, 474, 459), (459, 474, 475, 460), (460, 475, 476, 461), (461, 476, 477, 462), (462, 477, 478, 463), (463, 478, 479, 464), (464, 479, 465, 450), (465, 480, 481, 466), (466, 481, 482, 467), (467, 482, 483, 468), (468, 483, 484, 469), (469, 484, 485, 470), (470, 485, 486, 471), (471, 486, 487, 472), (472, 487, 488, 473), (473, 488, 489, 474), (474, 489, 490, 475), (475, 490, 491, 476), (476, 491, 492, 477), (477, 492, 493, 478), (478, 493, 494, 479), (479, 494, 480, 465), (480, 495, 496, 481), (481, 496, 497, 482), (482, 497, 498, 483), (483, 498, 499, 484), (484, 499, 500, 485), (485, 500, 501, 486), (486, 501, 502, 487), (487, 502, 503, 488), (488, 503, 504, 489), (489, 504, 505, 490), (490, 505, 506, 491), (491, 506, 507, 492), (492, 507, 508, 493), (493, 508, 509, 494), (494, 509, 495, 480), (495, 510, 511, 496), (496, 511, 512, 497), (497, 512, 513, 498), (498, 513, 514, 499), (499, 514, 515, 500), (500, 515, 516, 501), (501, 516, 517, 502), (502, 517, 518, 503), (503, 518, 519, 504), (504, 519, 520, 505), (505, 520, 521, 506), (506, 521, 522, 507), (507, 522, 523, 508), (508, 523, 524, 509), (509, 524, 510, 495), (510, 525, 526, 511), (511, 526, 527, 512), (512, 527, 528, 513), (513, 528, 529, 514), (514, 529, 530, 515), (515, 530, 531, 516), (516, 531, 532, 517), (517, 532, 533, 518), (518, 533, 534, 519), (519, 534, 535, 520), (520, 535, 536, 521), (521, 536, 537, 522), (522, 537, 538, 523), (523, 538, 539, 524), (524, 539, 525, 510), (525, 540, 541, 526), (526, 541, 542, 527), (527, 542, 543, 528), (528, 543, 544, 529), (529, 544, 545, 530), (530, 545, 546, 531), (531, 546, 547, 532), (532, 547, 548, 533), (533, 548, 549, 534), (534, 549, 550, 535), (535, 550, 551, 536), (536, 551, 552, 537), (537, 552, 553, 538), (538, 553, 554, 539), (539, 554, 540, 525), (540, 555, 556, 541), (541, 556, 557, 542), (542, 557, 558, 543), (543, 558, 559, 544), (544, 559, 560, 545), (545, 560, 561, 546), (546, 561, 562, 547), (547, 562, 563, 548), (548, 563, 564, 549), (549, 564, 565, 550), (550, 565, 566, 551), (551, 566, 567, 552), (552, 567, 568, 553), (553, 568, 569, 554), (554, 569, 555, 540), (555, 570, 571, 556), (556, 571, 572, 557), (557, 572, 573, 558), (558, 573, 574, 559), (559, 574, 575, 560), (560, 575, 576, 561), (561, 576, 577, 562), (562, 577, 578, 563), (563, 578, 579, 564), (564, 579, 580, 565), (565, 580, 581, 566), (566, 581, 582, 567), (567, 582, 583, 568), (568, 583, 584, 569), (569, 584, 570, 555), (570, 585, 586, 571), (571, 586, 587, 572), (572, 587, 588, 573), (573, 588, 589, 574), (574, 589, 590, 575), (575, 590, 591, 576), (576, 591, 592, 577), (577, 592, 593, 578), (578, 593, 594, 579), (579, 594, 595, 580), (580, 595, 596, 581), (581, 596, 597, 582), (582, 597, 598, 583), (583, 598, 599, 584), (584, 599, 585, 570), (585, 600, 601, 586), (586, 601, 602, 587), (587, 602, 603, 588), (588, 603, 604, 589), (589, 604, 605, 590), (590, 605, 606, 591), (591, 606, 607, 592), (592, 607, 608, 593), (593, 608, 609, 594), (594, 609, 610, 595), (595, 610, 611, 596), (596, 611, 612, 597), (597, 612, 613, 598), (598, 613, 614, 599), (599, 614, 600, 585), (600, 615, 616, 601), (601, 616, 617, 602), (602, 617, 618, 603), (603, 618, 619, 604), (604, 619, 620, 605), (605, 620, 621, 606), (606, 621, 622, 607), (607, 622, 623, 608), (608, 623, 624, 609), (609, 624, 625, 610), (610, 625, 626, 611), (611, 626, 627, 612), (612, 627, 628, 613), (613, 628, 629, 614), (614, 629, 615, 600), (615, 630, 631, 616), (616, 631, 632, 617), (617, 632, 633, 618), (618, 633, 634, 619), (619, 634, 635, 620), (620, 635, 636, 621), (621, 636, 637, 622), (622, 637, 638, 623), (623, 638, 639, 624), (624, 639, 640, 625), (625, 640, 641, 626), (626, 641, 642, 627), (627, 642, 643, 628), (628, 643, 644, 629), (629, 644, 630, 615), (630, 645, 646, 631), (631, 646, 647, 632), (632, 647, 648, 633), (633, 648, 649, 634), (634, 649, 650, 635), (635, 650, 651, 636), (636, 651, 652, 637), (637, 652, 653, 638), (638, 653, 654, 639), (639, 654, 655, 640), (640, 655, 656, 641), (641, 656, 657, 642), (642, 657, 658, 643), (643, 658, 659, 644), (644, 659, 645, 630), (645, 660, 661, 646), (646, 661, 662, 647), (647, 662, 663, 648), (648, 663, 664, 649), (649, 664, 665, 650), (650, 665, 666, 651), (651, 666, 667, 652), (652, 667, 668, 653), (653, 668, 669, 654), (654, 669, 670, 655), (655, 670, 671, 656), (656, 671, 672, 657), (657, 672, 673, 658), (658, 673, 674, 659), (659, 674, 660, 645), (660, 675, 676, 661), (661, 676, 677, 662), (662, 677, 678, 663), (663, 678, 679, 664), (664, 679, 680, 665), (665, 680, 681, 666), (666, 681, 682, 667), (667, 682, 683, 668), (668, 683, 684, 669), (669, 684, 685, 670), (670, 685, 686, 671), (671, 686, 687, 672), (672, 687, 688, 673), (673, 688, 689, 674), (674, 689, 675, 660), (675, 690, 691, 676), (676, 691, 692, 677), (677, 692, 693, 678), (678, 693, 694, 679), (679, 694, 695, 680), (680, 695, 696, 681), (681, 696, 697, 682), (682, 697, 698, 683), (683, 698, 699, 684), (684, 699, 700, 685), (685, 700, 701, 686), (686, 701, 702, 687), (687, 702, 703, 688), (688, 703, 704, 689), (689, 704, 690, 675), (690, 705, 706, 691), (691, 706, 707, 692), (692, 707, 708, 693), (693, 708, 709, 694), (694, 709, 710, 695), (695, 710, 711, 696), (696, 711, 712, 697), (697, 712, 713, 698), (698, 713, 714, 699), (699, 714, 715, 700), (700, 715, 716, 701), (701, 716, 717, 702), (702, 717, 718, 703), (703, 718, 719, 704), (704, 719, 705, 690), (705, 720, 721, 706), (706, 721, 722, 707), (707, 722, 723, 708), (708, 723, 724, 709), (709, 724, 725, 710), (710, 725, 726, 711), (711, 726, 727, 712), (712, 727, 728, 713), (713, 728, 729, 714), (714, 729, 730, 715), (715, 730, 731, 716), (716, 731, 732, 717), (717, 732, 733, 718), (718, 733, 734, 719), (719, 734, 720, 705), (720, 735, 736, 721), (721, 736, 737, 722), (722, 737, 738, 723), (723, 738, 739, 724), (724, 739, 740, 725), (725, 740, 741, 726), (726, 741, 742, 727), (727, 742, 743, 728), (728, 743, 744, 729), (729, 744, 745, 730), (730, 745, 746, 731), (731, 746, 747, 732), (732, 747, 748, 733), (733, 748, 749, 734), (734, 749, 735, 720), (735, 0, 1, 736), (736, 1, 2, 737), (737, 2, 3, 738), (738, 3, 4, 739), (739, 4, 5, 740), (740, 5, 6, 741), (741, 6, 7, 742), (742, 7, 8, 743), (743, 8, 9, 744), (744, 9, 10, 745), (745, 10, 11, 746), (746, 11, 12, 747), (747, 12, 13, 748), (748, 13, 14, 749), (749, 14, 0, 735)])
me_torus.polygons.foreach_set('use_smooth', [True] * 750)
_uv = me_torus.uv_layers.new(name='UVMap')
_uv.uv.foreach_set('vector', [0.4807, 0.4665, 0.5, 0.4665, 0.5, 0.5335, 0.4807, 0.5335, 0.4807, 0.5335, 0.5, 0.5335, 0.5, 0.6006, 0.4807, 0.6006, 0.4807, 0.6006, 0.5, 0.6006, 0.5, 0.6661, 0.4807, 0.6661, 0.4807, 0.6661, 0.5, 0.6661, 0.5, 0.7332, 0.4807, 0.7332, 0.4807, 0.7332, 0.5, 0.7332, 0.5, 0.8003, 0.4807, 0.8003, 0.4807, 0.8003, 0.5, 0.8003, 0.5, 0.8674, 0.4807, 0.8674, 0.4807, 0.8674, 0.5, 0.8674, 0.5, 0.9329, 0.4807, 0.9329, 0.4807, 0.9329, 0.5, 0.9329, 0.5, 1.0, 0.4807, 1.0, 0.4807, 0.0, 0.5, 0.0, 0.5, 0.06709, 0.4807, 0.06709, 0.4807, 0.06709, 0.5, 0.06709, 0.5, 0.1326, 0.4807, 0.1326, 0.4807, 0.1326, 0.5, 0.1326, 0.5, 0.1997, 0.4807, 0.1997, 0.4807, 0.1997, 0.5, 0.1997, 0.5, 0.2668, 0.4807, 0.2668, 0.4807, 0.2668, 0.5, 0.2668, 0.5, 0.3339, 0.4807, 0.3339, 0.4807, 0.3339, 0.5, 0.3339, 0.5, 0.3994, 0.4807, 0.3994, 0.4807, 0.4665, 0.4807, 0.3994, 0.5, 0.3994, 0.5, 0.4665, 0.5, 0.4665, 0.5193, 0.4665, 0.5193, 0.5335, 0.5, 0.5335, 0.5, 0.5335, 0.5193, 0.5335, 0.5193, 0.6006, 0.5, 0.6006, 0.5, 0.6006, 0.5193, 0.6006, 0.5193, 0.6661, 0.5, 0.6661, 0.5, 0.6661, 0.5193, 0.6661, 0.5193, 0.7332, 0.5, 0.7332, 0.5, 0.7332, 0.5193, 0.7332, 0.5193, 0.8003, 0.5, 0.8003, 0.5, 0.8003, 0.5193, 0.8003, 0.5193, 0.8674, 0.5, 0.8674, 0.5, 0.8674, 0.5193, 0.8674, 0.5193, 0.9329, 0.5, 0.9329, 0.5, 0.9329, 0.5193, 0.9329, 0.5193, 1.0, 0.5, 1.0, 0.5, 0.0, 0.5193, 0.0, 0.5193, 0.06709, 0.5, 0.06709, 0.5, 0.06709, 0.5193, 0.06709, 0.5193, 0.1326, 0.5, 0.1326, 0.5, 0.1326, 0.5193, 0.1326, 0.5193, 0.1997, 0.5, 0.1997, 0.5, 0.1997, 0.5193, 0.1997, 0.5193, 0.2668, 0.5, 0.2668, 0.5, 0.2668, 0.5193, 0.2668, 0.5193, 0.3339, 0.5, 0.3339, 0.5, 0.3339, 0.5193, 0.3339, 0.5193, 0.3994, 0.5, 0.3994, 0.5, 0.3994, 0.5193, 0.3994, 0.5193, 0.4665, 0.5, 0.4665, 0.5193, 0.4665, 0.5399, 0.4665, 0.5399, 0.5335, 0.5193, 0.5335, 0.5193, 0.5335, 0.5399, 0.5335, 0.5399, 0.6006, 0.5193, 0.6006, 0.5193, 0.6006, 0.5399, 0.6006, 0.5399, 0.6661, 0.5193, 0.6661, 0.5193, 0.6661, 0.5399, 0.6661, 0.5399, 0.7332, 0.5193, 0.7332, 0.5193, 0.7332, 0.5399, 0.7332, 0.5399, 0.8003, 0.5193, 0.8003, 0.5193, 0.8003, 0.5399, 0.8003, 0.5399, 0.8674, 0.5193, 0.8674, 0.5193, 0.8674, 0.5399, 0.8674, 0.5399, 0.9329, 0.5193, 0.9329, 0.5193, 0.9329, 0.5399, 0.9329, 0.5399, 1.0, 0.5193, 1.0, 0.5193, 0.0, 0.5399, 0.0, 0.5399, 0.06709, 0.5193, 0.06709, 0.5193, 0.06709, 0.5399, 0.06709, 0.5399, 0.1326, 0.5193, 0.1326, 0.5193, 0.1326, 0.5399, 0.1326, 0.5399, 0.1997, 0.5193, 0.1997, 0.5193, 0.1997, 0.5399, 0.1997, 0.5399, 0.2668, 0.5193, 0.2668, 0.5193, 0.2668, 0.5399, 0.2668, 0.5399, 0.3339, 0.5193, 0.3339, 0.5193, 0.3339, 0.5399, 0.3339, 0.5399, 0.3994, 0.5193, 0.3994, 0.5193, 0.3994, 0.5399, 0.3994, 0.5399, 0.4665, 0.5193, 0.4665, 0.5399, 0.4665, 0.5606, 0.4665, 0.5606, 0.5335, 0.5399, 0.5335, 0.5399, 0.5335, 0.5606, 0.5335, 0.5606, 0.6006, 0.5399, 0.6006, 0.5399, 0.6006, 0.5606, 0.6006, 0.5606, 0.6661, 0.5399, 0.6661, 0.5399, 0.6661, 0.5606, 0.6661, 0.5606, 0.7332, 0.5399, 0.7332, 0.5399, 0.7332, 0.5606, 0.7332, 0.5606, 0.8003, 0.5399, 0.8003, 0.5399, 0.8003, 0.5606, 0.8003, 0.5606, 0.8674, 0.5399, 0.8674, 0.5399, 0.8674, 0.5606, 0.8674, 0.5606, 0.9329, 0.5399, 0.9329, 0.5399, 0.9329, 0.5606, 0.9329, 0.5606, 1.0, 0.5399, 1.0, 0.5399, 0.0, 0.5606, 0.0, 0.5606, 0.06709, 0.5399, 0.06709, 0.5399, 0.06709, 0.5606, 0.06709, 0.5606, 0.1326, 0.5399, 0.1326, 0.5399, 0.1326, 0.5606, 0.1326, 0.5606, 0.1997, 0.5399, 0.1997, 0.5399, 0.1997, 0.5606, 0.1997, 0.5606, 0.2668, 0.5399, 0.2668, 0.5399, 0.2668, 0.5606, 0.2668, 0.5606, 0.3339, 0.5399, 0.3339, 0.5399, 0.3339, 0.5606, 0.3339, 0.5606, 0.3994, 0.5399, 0.3994, 0.5399, 0.3994, 0.5606, 0.3994, 0.5606, 0.4665, 0.5399, 0.4665, 0.5606, 0.4665, 0.5799, 0.4665, 0.5799, 0.5335, 0.5606, 0.5335, 0.5606, 0.5335, 0.5799, 0.5335, 0.5799, 0.6006, 0.5606, 0.6006, 0.5606, 0.6006, 0.5799, 0.6006, 0.5799, 0.6661, 0.5606, 0.6661, 0.5606, 0.6661, 0.5799, 0.6661, 0.5799, 0.7332, 0.5606, 0.7332, 0.5606, 0.7332, 0.5799, 0.7332, 0.5799, 0.8003, 0.5606, 0.8003, 0.5606, 0.8003, 0.5799, 0.8003, 0.5799, 0.8674, 0.5606, 0.8674, 0.5606, 0.8674, 0.5799, 0.8674, 0.5799, 0.9329, 0.5606, 0.9329, 0.5606, 0.9329, 0.5799, 0.9329, 0.5799, 1.0, 0.5606, 1.0, 0.5606, 0.0, 0.5799, 0.0, 0.5799, 0.06709, 0.5606, 0.06709, 0.5606, 0.06709, 0.5799, 0.06709, 0.5799, 0.1326, 0.5606, 0.1326, 0.5606, 0.1326, 0.5799, 0.1326, 0.5799, 0.1997, 0.5606, 0.1997, 0.5606, 0.1997, 0.5799, 0.1997, 0.5799, 0.2668, 0.5606, 0.2668, 0.5606, 0.2668, 0.5799, 0.2668, 0.5799, 0.3339, 0.5606, 0.3339, 0.5606, 0.3339, 0.5799, 0.3339, 0.5799, 0.3994, 0.5606, 0.3994, 0.5606, 0.3994, 0.5799, 0.3994, 0.5799, 0.4665, 0.5606, 0.4665, 0.5799, 0.4665, 0.5992, 0.4665, 0.5992, 0.5335, 0.5799, 0.5335, 0.5799, 0.5335, 0.5992, 0.5335, 0.5992, 0.6006, 0.5799, 0.6006, 0.5799, 0.6006, 0.5992, 0.6006, 0.5992, 0.6661, 0.5799, 0.6661, 0.5799, 0.6661, 0.5992, 0.6661, 0.5992, 0.7332, 0.5799, 0.7332, 0.5799, 0.7332, 0.5992, 0.7332, 0.5992, 0.8003, 0.5799, 0.8003, 0.5799, 0.8003, 0.5992, 0.8003, 0.5992, 0.8674, 0.5799, 0.8674, 0.5799, 0.8674, 0.5992, 0.8674, 0.5992, 0.9329, 0.5799, 0.9329, 0.5799, 0.9329, 0.5992, 0.9329, 0.5992, 1.0, 0.5799, 1.0, 0.5799, 0.0, 0.5992, 0.0, 0.5992, 0.06709, 0.5799, 0.06709, 0.5799, 0.06709, 0.5992, 0.06709, 0.5992, 0.1326, 0.5799, 0.1326, 0.5799, 0.1326, 0.5992, 0.1326, 0.5992, 0.1997, 0.5799, 0.1997, 0.5799, 0.1997, 0.5992, 0.1997, 0.5992, 0.2668, 0.5799, 0.2668, 0.5799, 0.2668, 0.5992, 0.2668, 0.5992, 0.3339, 0.5799, 0.3339, 0.5799, 0.3339, 0.5992, 0.3339, 0.5992, 0.3994, 0.5799, 0.3994, 0.5799, 0.3994, 0.5992, 0.3994, 0.5992, 0.4665, 0.5799, 0.4665, 0.5992, 0.4665, 0.6198, 0.4665, 0.6198, 0.5335, 0.5992, 0.5335, 0.5992, 0.5335, 0.6198, 0.5335, 0.6198, 0.6006, 0.5992, 0.6006, 0.5992, 0.6006, 0.6198, 0.6006, 0.6198, 0.6661, 0.5992, 0.6661, 0.5992, 0.6661, 0.6198, 0.6661, 0.6198, 0.7332, 0.5992, 0.7332, 0.5992, 0.7332, 0.6198, 0.7332, 0.6198, 0.8003, 0.5992, 0.8003, 0.5992, 0.8003, 0.6198, 0.8003, 0.6198, 0.8674, 0.5992, 0.8674, 0.5992, 0.8674, 0.6198, 0.8674, 0.6198, 0.9329, 0.5992, 0.9329, 0.5992, 0.9329, 0.6198, 0.9329, 0.6198, 1.0, 0.5992, 1.0, 0.5992, 0.0, 0.6198, 0.0, 0.6198, 0.06709, 0.5992, 0.06709, 0.5992, 0.06709, 0.6198, 0.06709, 0.6198, 0.1326, 0.5992, 0.1326, 0.5992, 0.1326, 0.6198, 0.1326, 0.6198, 0.1997, 0.5992, 0.1997, 0.5992, 0.1997, 0.6198, 0.1997, 0.6198, 0.2668, 0.5992, 0.2668, 0.5992, 0.2668, 0.6198, 0.2668, 0.6198, 0.3339, 0.5992, 0.3339, 0.5992, 0.3339, 0.6198, 0.3339, 0.6198, 0.3994, 0.5992, 0.3994, 0.5992, 0.3994, 0.6198, 0.3994, 0.6198, 0.4665, 0.5992, 0.4665, 0.6198, 0.4665, 0.6405, 0.4665, 0.6405, 0.5335, 0.6198, 0.5335, 0.6198, 0.5335, 0.6405, 0.5335, 0.6405, 0.6006, 0.6198, 0.6006, 0.6198, 0.6006, 0.6405, 0.6006, 0.6405, 0.6661, 0.6198, 0.6661, 0.6198, 0.6661, 0.6405, 0.6661, 0.6405, 0.7332, 0.6198, 0.7332, 0.6198, 0.7332, 0.6405, 0.7332, 0.6405, 0.8003, 0.6198, 0.8003, 0.6198, 0.8003, 0.6405, 0.8003, 0.6405, 0.8674, 0.6198, 0.8674, 0.6198, 0.8674, 0.6405, 0.8674, 0.6405, 0.9329, 0.6198, 0.9329, 0.6198, 0.9329, 0.6405, 0.9329, 0.6405, 1.0, 0.6198, 1.0, 0.6198, 0.0, 0.6405, 0.0, 0.6405, 0.06709, 0.6198, 0.06709, 0.6198, 0.06709, 0.6405, 0.06709, 0.6405, 0.1326, 0.6198, 0.1326, 0.6198, 0.1326, 0.6405, 0.1326, 0.6405, 0.1997, 0.6198, 0.1997, 0.6198, 0.1997, 0.6405, 0.1997, 0.6405, 0.2668, 0.6198, 0.2668, 0.6198, 0.2668, 0.6405, 0.2668, 0.6405, 0.3339, 0.6198, 0.3339, 0.6198, 0.3339, 0.6405, 0.3339, 0.6405, 0.3994, 0.6198, 0.3994, 0.6198, 0.3994, 0.6405, 0.3994, 0.6405, 0.4665, 0.6198, 0.4665, 0.6405, 0.4665, 0.6598, 0.4665, 0.6598, 0.5335, 0.6405, 0.5335, 0.6405, 0.5335, 0.6598, 0.5335, 0.6598, 0.6006, 0.6405, 0.6006, 0.6405, 0.6006, 0.6598, 0.6006, 0.6598, 0.6661, 0.6405, 0.6661, 0.6405, 0.6661, 0.6598, 0.6661, 0.6598, 0.7332, 0.6405, 0.7332, 0.6405, 0.7332, 0.6598, 0.7332, 0.6598, 0.8003, 0.6405, 0.8003, 0.6405, 0.8003, 0.6598, 0.8003, 0.6598, 0.8674, 0.6405, 0.8674, 0.6405, 0.8674, 0.6598, 0.8674, 0.6598, 0.9329, 0.6405, 0.9329, 0.6405, 0.9329, 0.6598, 0.9329, 0.6598, 1.0, 0.6405, 1.0, 0.6405, 0.0, 0.6598, 0.0, 0.6598, 0.06709, 0.6405, 0.06709, 0.6405, 0.06709, 0.6598, 0.06709, 0.6598, 0.1326, 0.6405, 0.1326, 0.6405, 0.1326, 0.6598, 0.1326, 0.6598, 0.1997, 0.6405, 0.1997, 0.6405, 0.1997, 0.6598, 0.1997, 0.6598, 0.2668, 0.6405, 0.2668, 0.6405, 0.2668, 0.6598, 0.2668, 0.6598, 0.3339, 0.6405, 0.3339, 0.6405, 0.3339, 0.6598, 0.3339, 0.6598, 0.3994, 0.6405, 0.3994, 0.6405, 0.3994, 0.6598, 0.3994, 0.6598, 0.4665, 0.6405, 0.4665, 0.6598, 0.4665, 0.6791, 0.4665, 0.6791, 0.5335, 0.6598, 0.5335, 0.6598, 0.5335, 0.6791, 0.5335, 0.6791, 0.6006, 0.6598, 0.6006, 0.6598, 0.6006, 0.6791, 0.6006, 0.6791, 0.6661, 0.6598, 0.6661, 0.6598, 0.6661, 0.6791, 0.6661, 0.6791, 0.7332, 0.6598, 0.7332, 0.6598, 0.7332, 0.6791, 0.7332, 0.6791, 0.8003, 0.6598, 0.8003, 0.6598, 0.8003, 0.6791, 0.8003, 0.6791, 0.8674, 0.6598, 0.8674, 0.6598, 0.8674, 0.6791, 0.8674, 0.6791, 0.9329, 0.6598, 0.9329, 0.6598, 0.9329, 0.6791, 0.9329, 0.6791, 1.0, 0.6598, 1.0, 0.6598, 0.0, 0.6791, 0.0, 0.6791, 0.06709, 0.6598, 0.06709, 0.6598, 0.06709, 0.6791, 0.06709, 0.6791, 0.1326, 0.6598, 0.1326, 0.6598, 0.1326, 0.6791, 0.1326, 0.6791, 0.1997, 0.6598, 0.1997, 0.6598, 0.1997, 0.6791, 0.1997, 0.6791, 0.2668, 0.6598, 0.2668, 0.6598, 0.2668, 0.6791, 0.2668, 0.6791, 0.3339, 0.6598, 0.3339, 0.6598, 0.3339, 0.6791, 0.3339, 0.6791, 0.3994, 0.6598, 0.3994, 0.6598, 0.3994, 0.6791, 0.3994, 0.6791, 0.4665, 0.6598, 0.4665, 0.6791, 0.4665, 0.6983, 0.4665, 0.6983, 0.5335, 0.6791, 0.5335, 0.6791, 0.5335, 0.6983, 0.5335, 0.6983, 0.6006, 0.6791, 0.6006, 0.6791, 0.6006, 0.6983, 0.6006, 0.6983, 0.6661, 0.6791, 0.6661, 0.6791, 0.6661, 0.6983, 0.6661, 0.6983, 0.7332, 0.6791, 0.7332, 0.6791, 0.7332, 0.6983, 0.7332, 0.6983, 0.8003, 0.6791, 0.8003, 0.6791, 0.8003, 0.6983, 0.8003, 0.6983, 0.8674, 0.6791, 0.8674, 0.6791, 0.8674, 0.6983, 0.8674, 0.6983, 0.9329, 0.6791, 0.9329, 0.6791, 0.9329, 0.6983, 0.9329, 0.6983, 1.0, 0.6791, 1.0, 0.6791, 0.0, 0.6983, 0.0, 0.6983, 0.06709, 0.6791, 0.06709, 0.6791, 0.06709, 0.6983, 0.06709, 0.6983, 0.1326, 0.6791, 0.1326, 0.6791, 0.1326, 0.6983, 0.1326, 0.6983, 0.1997, 0.6791, 0.1997, 0.6791, 0.1997, 0.6983, 0.1997, 0.6983, 0.2668, 0.6791, 0.2668, 0.6791, 0.2668, 0.6983, 0.2668, 0.6983, 0.3339, 0.6791, 0.3339, 0.6791, 0.3339, 0.6983, 0.3339, 0.6983, 0.3994, 0.6791, 0.3994, 0.6791, 0.3994, 0.6983, 0.3994, 0.6983, 0.4665, 0.6791, 0.4665, 0.6983, 0.4665, 0.7204, 0.4665, 0.7204, 0.5335, 0.6983, 0.5335, 0.6983, 0.5335, 0.7204, 0.5335, 0.7204, 0.6006, 0.6983, 0.6006, 0.6983, 0.6006, 0.7204, 0.6006, 0.7204, 0.6661, 0.6983, 0.6661, 0.6983, 0.6661, 0.7204, 0.6661, 0.7204, 0.7332, 0.6983, 0.7332, 0.6983, 0.7332, 0.7204, 0.7332, 0.7204, 0.8003, 0.6983, 0.8003, 0.6983, 0.8003, 0.7204, 0.8003, 0.7204, 0.8674, 0.6983, 0.8674, 0.6983, 0.8674, 0.7204, 0.8674, 0.7204, 0.9329, 0.6983, 0.9329, 0.6983, 0.9329, 0.7204, 0.9329, 0.7204, 1.0, 0.6983, 1.0, 0.6983, 0.0, 0.7204, 0.0, 0.7204, 0.06709, 0.6983, 0.06709, 0.6983, 0.06709, 0.7204, 0.06709, 0.7204, 0.1326, 0.6983, 0.1326, 0.6983, 0.1326, 0.7204, 0.1326, 0.7204, 0.1997, 0.6983, 0.1997, 0.6983, 0.1997, 0.7204, 0.1997, 0.7204, 0.2668, 0.6983, 0.2668, 0.6983, 0.2668, 0.7204, 0.2668, 0.7204, 0.3339, 0.6983, 0.3339, 0.6983, 0.3339, 0.7204, 0.3339, 0.7204, 0.3994, 0.6983, 0.3994, 0.6983, 0.3994, 0.7204, 0.3994, 0.7204, 0.4665, 0.6983, 0.4665, 0.7204, 0.4665, 0.7397, 0.4665, 0.7397, 0.5335, 0.7204, 0.5335, 0.7204, 0.5335, 0.7397, 0.5335, 0.7397, 0.6006, 0.7204, 0.6006, 0.7204, 0.6006, 0.7397, 0.6006, 0.7397, 0.6661, 0.7204, 0.6661, 0.7204, 0.6661, 0.7397, 0.6661, 0.7397, 0.7332, 0.7204, 0.7332, 0.7204, 0.7332, 0.7397, 0.7332, 0.7397, 0.8003, 0.7204, 0.8003, 0.7204, 0.8003, 0.7397, 0.8003, 0.7397, 0.8674, 0.7204, 0.8674, 0.7204, 0.8674, 0.7397, 0.8674, 0.7397, 0.9329, 0.7204, 0.9329, 0.7204, 0.9329, 0.7397, 0.9329, 0.7397, 1.0, 0.7204, 1.0, 0.7204, 0.0, 0.7397, 0.0, 0.7397, 0.06709, 0.7204, 0.06709, 0.7204, 0.06709, 0.7397, 0.06709, 0.7397, 0.1326, 0.7204, 0.1326, 0.7204, 0.1326, 0.7397, 0.1326, 0.7397, 0.1997, 0.7204, 0.1997, 0.7204, 0.1997, 0.7397, 0.1997, 0.7397, 0.2668, 0.7204, 0.2668, 0.7204, 0.2668, 0.7397, 0.2668, 0.7397, 0.3339, 0.7204, 0.3339, 0.7204, 0.3339, 0.7397, 0.3339, 0.7397, 0.3994, 0.7204, 0.3994, 0.7204, 0.3994, 0.7397, 0.3994, 0.7397, 0.4665, 0.7204, 0.4665, 0.7397, 0.4665, 0.7603, 0.4665, 0.7603, 0.5335, 0.7397, 0.5335, 0.7397, 0.5335, 0.7603, 0.5335, 0.7603, 0.6006, 0.7397, 0.6006, 0.7397, 0.6006, 0.7603, 0.6006, 0.7603, 0.6661, 0.7397, 0.6661, 0.7397, 0.6661, 0.7603, 0.6661, 0.7603, 0.7332, 0.7397, 0.7332, 0.7397, 0.7332, 0.7603, 0.7332, 0.7603, 0.8003, 0.7397, 0.8003, 0.7397, 0.8003, 0.7603, 0.8003, 0.7603, 0.8674, 0.7397, 0.8674, 0.7397, 0.8674, 0.7603, 0.8674, 0.7603, 0.9329, 0.7397, 0.9329, 0.7397, 0.9329, 0.7603, 0.9329, 0.7603, 1.0, 0.7397, 1.0, 0.7397, 0.0, 0.7603, 0.0, 0.7603, 0.06709, 0.7397, 0.06709, 0.7397, 0.06709, 0.7603, 0.06709, 0.7603, 0.1326, 0.7397, 0.1326, 0.7397, 0.1326, 0.7603, 0.1326, 0.7603, 0.1997, 0.7397, 0.1997, 0.7397, 0.1997, 0.7603, 0.1997, 0.7603, 0.2668, 0.7397, 0.2668, 0.7397, 0.2668, 0.7603, 0.2668, 0.7603, 0.3339, 0.7397, 0.3339, 0.7397, 0.3339, 0.7603, 0.3339, 0.7603, 0.3994, 0.7397, 0.3994, 0.7397, 0.3994, 0.7603, 0.3994, 0.7603, 0.4665, 0.7397, 0.4665, 0.7603, 0.4665, 0.7796, 0.4665, 0.7796, 0.5335, 0.7603, 0.5335, 0.7603, 0.5335, 0.7796, 0.5335, 0.7796, 0.6006, 0.7603, 0.6006, 0.7603, 0.6006, 0.7796, 0.6006, 0.7796, 0.6661, 0.7603, 0.6661, 0.7603, 0.6661, 0.7796, 0.6661, 0.7796, 0.7332, 0.7603, 0.7332, 0.7603, 0.7332, 0.7796, 0.7332, 0.7796, 0.8003, 0.7603, 0.8003, 0.7603, 0.8003, 0.7796, 0.8003, 0.7796, 0.8674, 0.7603, 0.8674, 0.7603, 0.8674, 0.7796, 0.8674, 0.7796, 0.9329, 0.7603, 0.9329, 0.7603, 0.9329, 0.7796, 0.9329, 0.7796, 1.0, 0.7603, 1.0, 0.7603, 0.0, 0.7796, 0.0, 0.7796, 0.06709, 0.7603, 0.06709, 0.7603, 0.06709, 0.7796, 0.06709, 0.7796, 0.1326, 0.7603, 0.1326, 0.7603, 0.1326, 0.7796, 0.1326, 0.7796, 0.1997, 0.7603, 0.1997, 0.7603, 0.1997, 0.7796, 0.1997, 0.7796, 0.2668, 0.7603, 0.2668, 0.7603, 0.2668, 0.7796, 0.2668, 0.7796, 0.3339, 0.7603, 0.3339, 0.7603, 0.3339, 0.7796, 0.3339, 0.7796, 0.3994, 0.7603, 0.3994, 0.7603, 0.3994, 0.7796, 0.3994, 0.7796, 0.4665, 0.7603, 0.4665, 0.7796, 0.4665, 0.8017, 0.4665, 0.8017, 0.5335, 0.7796, 0.5335, 0.7796, 0.5335, 0.8017, 0.5335, 0.8017, 0.6006, 0.7796, 0.6006, 0.7796, 0.6006, 0.8017, 0.6006, 0.8017, 0.6661, 0.7796, 0.6661, 0.7796, 0.6661, 0.8017, 0.6661, 0.8017, 0.7332, 0.7796, 0.7332, 0.7796, 0.7332, 0.8017, 0.7332, 0.8017, 0.8003, 0.7796, 0.8003, 0.7796, 0.8003, 0.8017, 0.8003, 0.8017, 0.8674, 0.7796, 0.8674, 0.7796, 0.8674, 0.8017, 0.8674, 0.8017, 0.9329, 0.7796, 0.9329, 0.7796, 0.9329, 0.8017, 0.9329, 0.8017, 1.0, 0.7796, 1.0, 0.7796, 0.0, 0.8017, 0.0, 0.8017, 0.06709, 0.7796, 0.06709, 0.7796, 0.06709, 0.8017, 0.06709, 0.8017, 0.1326, 0.7796, 0.1326, 0.7796, 0.1326, 0.8017, 0.1326, 0.8017, 0.1997, 0.7796, 0.1997, 0.7796, 0.1997, 0.8017, 0.1997, 0.8017, 0.2668, 0.7796, 0.2668, 0.7796, 0.2668, 0.8017, 0.2668, 0.8017, 0.3339, 0.7796, 0.3339, 0.7796, 0.3339, 0.8017, 0.3339, 0.8017, 0.3994, 0.7796, 0.3994, 0.7796, 0.3994, 0.8017, 0.3994, 0.8017, 0.4665, 0.7796, 0.4665, 0.8017, 0.4665, 0.8209, 0.4665, 0.8209, 0.5335, 0.8017, 0.5335, 0.8017, 0.5335, 0.8209, 0.5335, 0.8209, 0.6006, 0.8017, 0.6006, 0.8017, 0.6006, 0.8209, 0.6006, 0.8209, 0.6661, 0.8017, 0.6661, 0.8017, 0.6661, 0.8209, 0.6661, 0.8209, 0.7332, 0.8017, 0.7332, 0.8017, 0.7332, 0.8209, 0.7332, 0.8209, 0.8003, 0.8017, 0.8003, 0.8017, 0.8003, 0.8209, 0.8003, 0.8209, 0.8674, 0.8017, 0.8674, 0.8017, 0.8674, 0.8209, 0.8674, 0.8209, 0.9329, 0.8017, 0.9329, 0.8017, 0.9329, 0.8209, 0.9329, 0.8209, 1.0, 0.8017, 1.0, 0.8017, 0.0, 0.8209, 0.0, 0.8209, 0.06709, 0.8017, 0.06709, 0.8017, 0.06709, 0.8209, 0.06709, 0.8209, 0.1326, 0.8017, 0.1326, 0.8017, 0.1326, 0.8209, 0.1326, 0.8209, 0.1997, 0.8017, 0.1997, 0.8017, 0.1997, 0.8209, 0.1997, 0.8209, 0.2668, 0.8017, 0.2668, 0.8017, 0.2668, 0.8209, 0.2668, 0.8209, 0.3339, 0.8017, 0.3339, 0.8017, 0.3339, 0.8209, 0.3339, 0.8209, 0.3994, 0.8017, 0.3994, 0.8017, 0.3994, 0.8209, 0.3994, 0.8209, 0.4665, 0.8017, 0.4665, 0.8209, 0.4665, 0.8402, 0.4665, 0.8402, 0.5335, 0.8209, 0.5335, 0.8209, 0.5335, 0.8402, 0.5335, 0.8402, 0.6006, 0.8209, 0.6006, 0.8209, 0.6006, 0.8402, 0.6006, 0.8402, 0.6661, 0.8209, 0.6661, 0.8209, 0.6661, 0.8402, 0.6661, 0.8402, 0.7332, 0.8209, 0.7332, 0.8209, 0.7332, 0.8402, 0.7332, 0.8402, 0.8003, 0.8209, 0.8003, 0.8209, 0.8003, 0.8402, 0.8003, 0.8402, 0.8674, 0.8209, 0.8674, 0.8209, 0.8674, 0.8402, 0.8674, 0.8402, 0.9329, 0.8209, 0.9329, 0.8209, 0.9329, 0.8402, 0.9329, 0.8402, 1.0, 0.8209, 1.0, 0.8209, 0.0, 0.8402, 0.0, 0.8402, 0.06709, 0.8209, 0.06709, 0.8209, 0.06709, 0.8402, 0.06709, 0.8402, 0.1326, 0.8209, 0.1326, 0.8209, 0.1326, 0.8402, 0.1326, 0.8402, 0.1997, 0.8209, 0.1997, 0.8209, 0.1997, 0.8402, 0.1997, 0.8402, 0.2668, 0.8209, 0.2668, 0.8209, 0.2668, 0.8402, 0.2668, 0.8402, 0.3339, 0.8209, 0.3339, 0.8209, 0.3339, 0.8402, 0.3339, 0.8402, 0.3994, 0.8209, 0.3994, 0.8209, 0.3994, 0.8402, 0.3994, 0.8402, 0.4665, 0.8209, 0.4665, 0.8402, 0.4665, 0.8595, 0.4665, 0.8595, 0.5335, 0.8402, 0.5335, 0.8402, 0.5335, 0.8595, 0.5335, 0.8595, 0.6006, 0.8402, 0.6006, 0.8402, 0.6006, 0.8595, 0.6006, 0.8595, 0.6661, 0.8402, 0.6661, 0.8402, 0.6661, 0.8595, 0.6661, 0.8595, 0.7332, 0.8402, 0.7332, 0.8402, 0.7332, 0.8595, 0.7332, 0.8595, 0.8003, 0.8402, 0.8003, 0.8402, 0.8003, 0.8595, 0.8003, 0.8595, 0.8674, 0.8402, 0.8674, 0.8402, 0.8674, 0.8595, 0.8674, 0.8595, 0.9329, 0.8402, 0.9329, 0.8402, 0.9329, 0.8595, 0.9329, 0.8595, 1.0, 0.8402, 1.0, 0.8402, 0.0, 0.8595, 0.0, 0.8595, 0.06709, 0.8402, 0.06709, 0.8402, 0.06709, 0.8595, 0.06709, 0.8595, 0.1326, 0.8402, 0.1326, 0.8402, 0.1326, 0.8595, 0.1326, 0.8595, 0.1997, 0.8402, 0.1997, 0.8402, 0.1997, 0.8595, 0.1997, 0.8595, 0.2668, 0.8402, 0.2668, 0.8402, 0.2668, 0.8595, 0.2668, 0.8595, 0.3339, 0.8402, 0.3339, 0.8402, 0.3339, 0.8595, 0.3339, 0.8595, 0.3994, 0.8402, 0.3994, 0.8402, 0.3994, 0.8595, 0.3994, 0.8595, 0.4665, 0.8402, 0.4665, 0.8595, 0.4665, 0.8815, 0.4665, 0.8815, 0.5335, 0.8595, 0.5335, 0.8595, 0.5335, 0.8815, 0.5335, 0.8815, 0.6006, 0.8595, 0.6006, 0.8595, 0.6006, 0.8815, 0.6006, 0.8815, 0.6661, 0.8595, 0.6661, 0.8595, 0.6661, 0.8815, 0.6661, 0.8815, 0.7332, 0.8595, 0.7332, 0.8595, 0.7332, 0.8815, 0.7332, 0.8815, 0.8003, 0.8595, 0.8003, 0.8595, 0.8003, 0.8815, 0.8003, 0.8815, 0.8674, 0.8595, 0.8674, 0.8595, 0.8674, 0.8815, 0.8674, 0.8815, 0.9329, 0.8595, 0.9329, 0.8595, 0.9329, 0.8815, 0.9329, 0.8815, 1.0, 0.8595, 1.0, 0.8595, 0.0, 0.8815, 0.0, 0.8815, 0.06709, 0.8595, 0.06709, 0.8595, 0.06709, 0.8815, 0.06709, 0.8815, 0.1326, 0.8595, 0.1326, 0.8595, 0.1326, 0.8815, 0.1326, 0.8815, 0.1997, 0.8595, 0.1997, 0.8595, 0.1997, 0.8815, 0.1997, 0.8815, 0.2668, 0.8595, 0.2668, 0.8595, 0.2668, 0.8815, 0.2668, 0.8815, 0.3339, 0.8595, 0.3339, 0.8595, 0.3339, 0.8815, 0.3339, 0.8815, 0.3994, 0.8595, 0.3994, 0.8595, 0.3994, 0.8815, 0.3994, 0.8815, 0.4665, 0.8595, 0.4665, 0.8815, 0.4665, 0.9008, 0.4665, 0.9008, 0.5335, 0.8815, 0.5335, 0.8815, 0.5335, 0.9008, 0.5335, 0.9008, 0.6006, 0.8815, 0.6006, 0.8815, 0.6006, 0.9008, 0.6006, 0.9008, 0.6661, 0.8815, 0.6661, 0.8815, 0.6661, 0.9008, 0.6661, 0.9008, 0.7332, 0.8815, 0.7332, 0.8815, 0.7332, 0.9008, 0.7332, 0.9008, 0.8003, 0.8815, 0.8003, 0.8815, 0.8003, 0.9008, 0.8003, 0.9008, 0.8674, 0.8815, 0.8674, 0.8815, 0.8674, 0.9008, 0.8674, 0.9008, 0.9329, 0.8815, 0.9329, 0.8815, 0.9329, 0.9008, 0.9329, 0.9008, 1.0, 0.8815, 1.0, 0.8815, 0.0, 0.9008, 0.0, 0.9008, 0.06709, 0.8815, 0.06709, 0.8815, 0.06709, 0.9008, 0.06709, 0.9008, 0.1326, 0.8815, 0.1326, 0.8815, 0.1326, 0.9008, 0.1326, 0.9008, 0.1997, 0.8815, 0.1997, 0.8815, 0.1997, 0.9008, 0.1997, 0.9008, 0.2668, 0.8815, 0.2668, 0.8815, 0.2668, 0.9008, 0.2668, 0.9008, 0.3339, 0.8815, 0.3339, 0.8815, 0.3339, 0.9008, 0.3339, 0.9008, 0.3994, 0.8815, 0.3994, 0.8815, 0.3994, 0.9008, 0.3994, 0.9008, 0.4665, 0.8815, 0.4665, 0.9008, 0.4665, 0.9201, 0.4665, 0.9201, 0.5335, 0.9008, 0.5335, 0.9008, 0.5335, 0.9201, 0.5335, 0.9201, 0.6006, 0.9008, 0.6006, 0.9008, 0.6006, 0.9201, 0.6006, 0.9201, 0.6661, 0.9008, 0.6661, 0.9008, 0.6661, 0.9201, 0.6661, 0.9201, 0.7332, 0.9008, 0.7332, 0.9008, 0.7332, 0.9201, 0.7332, 0.9201, 0.8003, 0.9008, 0.8003, 0.9008, 0.8003, 0.9201, 0.8003, 0.9201, 0.8674, 0.9008, 0.8674, 0.9008, 0.8674, 0.9201, 0.8674, 0.9201, 0.9329, 0.9008, 0.9329, 0.9008, 0.9329, 0.9201, 0.9329, 0.9201, 1.0, 0.9008, 1.0, 0.9008, 0.0, 0.9201, 0.0, 0.9201, 0.06709, 0.9008, 0.06709, 0.9008, 0.06709, 0.9201, 0.06709, 0.9201, 0.1326, 0.9008, 0.1326, 0.9008, 0.1326, 0.9201, 0.1326, 0.9201, 0.1997, 0.9008, 0.1997, 0.9008, 0.1997, 0.9201, 0.1997, 0.9201, 0.2668, 0.9008, 0.2668, 0.9008, 0.2668, 0.9201, 0.2668, 0.9201, 0.3339, 0.9008, 0.3339, 0.9008, 0.3339, 0.9201, 0.3339, 0.9201, 0.3994, 0.9008, 0.3994, 0.9008, 0.3994, 0.9201, 0.3994, 0.9201, 0.4665, 0.9008, 0.4665, 0.9201, 0.4665, 0.9394, 0.4665, 0.9394, 0.5335, 0.9201, 0.5335, 0.9201, 0.5335, 0.9394, 0.5335, 0.9394, 0.6006, 0.9201, 0.6006, 0.9201, 0.6006, 0.9394, 0.6006, 0.9394, 0.6661, 0.9201, 0.6661, 0.9201, 0.6661, 0.9394, 0.6661, 0.9394, 0.7332, 0.9201, 0.7332, 0.9201, 0.7332, 0.9394, 0.7332, 0.9394, 0.8003, 0.9201, 0.8003, 0.9201, 0.8003, 0.9394, 0.8003, 0.9394, 0.8674, 0.9201, 0.8674, 0.9201, 0.8674, 0.9394, 0.8674, 0.9394, 0.9329, 0.9201, 0.9329, 0.9201, 0.9329, 0.9394, 0.9329, 0.9394, 1.0, 0.9201, 1.0, 0.9201, 0.0, 0.9394, 0.0, 0.9394, 0.06709, 0.9201, 0.06709, 0.9201, 0.06709, 0.9394, 0.06709, 0.9394, 0.1326, 0.9201, 0.1326, 0.9201, 0.1326, 0.9394, 0.1326, 0.9394, 0.1997, 0.9201, 0.1997, 0.9201, 0.1997, 0.9394, 0.1997, 0.9394, 0.2668, 0.9201, 0.2668, 0.9201, 0.2668, 0.9394, 0.2668, 0.9394, 0.3339, 0.9201, 0.3339, 0.9201, 0.3339, 0.9394, 0.3339, 0.9394, 0.3994, 0.9201, 0.3994, 0.9201, 0.3994, 0.9394, 0.3994, 0.9394, 0.4665, 0.9201, 0.4665, 0.9394, 0.4665, 0.9614, 0.4665, 0.9614, 0.5335, 0.9394, 0.5335, 0.9394, 0.5335, 0.9614, 0.5335, 0.9614, 0.6006, 0.9394, 0.6006, 0.9394, 0.6006, 0.9614, 0.6006, 0.9614, 0.6661, 0.9394, 0.6661, 0.9394, 0.6661, 0.9614, 0.6661, 0.9614, 0.7332, 0.9394, 0.7332, 0.9394, 0.7332, 0.9614, 0.7332, 0.9614, 0.8003, 0.9394, 0.8003, 0.9394, 0.8003, 0.9614, 0.8003, 0.9614, 0.8674, 0.9394, 0.8674, 0.9394, 0.8674, 0.9614, 0.8674, 0.9614, 0.9329, 0.9394, 0.9329, 0.9394, 0.9329, 0.9614, 0.9329, 0.9614, 1.0, 0.9394, 1.0, 0.9394, 0.0, 0.9614, 0.0, 0.9614, 0.06709, 0.9394, 0.06709, 0.9394, 0.06709, 0.9614, 0.06709, 0.9614, 0.1326, 0.9394, 0.1326, 0.9394, 0.1326, 0.9614, 0.1326, 0.9614, 0.1997, 0.9394, 0.1997, 0.9394, 0.1997, 0.9614, 0.1997, 0.9614, 0.2668, 0.9394, 0.2668, 0.9394, 0.2668, 0.9614, 0.2668, 0.9614, 0.3339, 0.9394, 0.3339, 0.9394, 0.3339, 0.9614, 0.3339, 0.9614, 0.3994, 0.9394, 0.3994, 0.9394, 0.3994, 0.9614, 0.3994, 0.9614, 0.4665, 0.9394, 0.4665, 0.9614, 0.4665, 0.9807, 0.4665, 0.9807, 0.5335, 0.9614, 0.5335, 0.9614, 0.5335, 0.9807, 0.5335, 0.9807, 0.6006, 0.9614, 0.6006, 0.9614, 0.6006, 0.9807, 0.6006, 0.9807, 0.6661, 0.9614, 0.6661, 0.9614, 0.6661, 0.9807, 0.6661, 0.9807, 0.7332, 0.9614, 0.7332, 0.9614, 0.7332, 0.9807, 0.7332, 0.9807, 0.8003, 0.9614, 0.8003, 0.9614, 0.8003, 0.9807, 0.8003, 0.9807, 0.8674, 0.9614, 0.8674, 0.9614, 0.8674, 0.9807, 0.8674, 0.9807, 0.9329, 0.9614, 0.9329, 0.9614, 0.9329, 0.9807, 0.9329, 0.9807, 1.0, 0.9614, 1.0, 0.9614, 0.0, 0.9807, 0.0, 0.9807, 0.06709, 0.9614, 0.06709, 0.9614, 0.06709, 0.9807, 0.06709, 0.9807, 0.1326, 0.9614, 0.1326, 0.9614, 0.1326, 0.9807, 0.1326, 0.9807, 0.1997, 0.9614, 0.1997, 0.9614, 0.1997, 0.9807, 0.1997, 0.9807, 0.2668, 0.9614, 0.2668, 0.9614, 0.2668, 0.9807, 0.2668, 0.9807, 0.3339, 0.9614, 0.3339, 0.9614, 0.3339, 0.9807, 0.3339, 0.9807, 0.3994, 0.9614, 0.3994, 0.9614, 0.3994, 0.9807, 0.3994, 0.9807, 0.4665, 0.9614, 0.4665, 0.9807, 0.4665, 1.0, 0.4665, 1.0, 0.5335, 0.9807, 0.5335, 0.9807, 0.5335, 1.0, 0.5335, 1.0, 0.6006, 0.9807, 0.6006, 0.9807, 0.6006, 1.0, 0.6006, 1.0, 0.6661, 0.9807, 0.6661, 0.9807, 0.6661, 1.0, 0.6661, 1.0, 0.7332, 0.9807, 0.7332, 0.9807, 0.7332, 1.0, 0.7332, 1.0, 0.8003, 0.9807, 0.8003, 0.9807, 0.8003, 1.0, 0.8003, 1.0, 0.8674, 0.9807, 0.8674, 0.9807, 0.8674, 1.0, 0.8674, 1.0, 0.9329, 0.9807, 0.9329, 0.9807, 0.9329, 1.0, 0.9329, 1.0, 1.0, 0.9807, 1.0, 0.9807, 0.0, 1.0, 0.0, 1.0, 0.06709, 0.9807, 0.06709, 0.9807, 0.06709, 1.0, 0.06709, 1.0, 0.1326, 0.9807, 0.1326, 0.9807, 0.1326, 1.0, 0.1326, 1.0, 0.1997, 0.9807, 0.1997, 0.9807, 0.1997, 1.0, 0.1997, 1.0, 0.2668, 0.9807, 0.2668, 0.9807, 0.2668, 1.0, 0.2668, 1.0, 0.3339, 0.9807, 0.3339, 0.9807, 0.3339, 1.0, 0.3339, 1.0, 0.3994, 0.9807, 0.3994, 0.9807, 0.3994, 1.0, 0.3994, 1.0, 0.4665, 0.9807, 0.4665, 0.0, 0.4665, 0.01928, 0.4665, 0.01928, 0.5335, 0.0, 0.5335, 0.0, 0.5335, 0.01928, 0.5335, 0.01928, 0.6006, 0.0, 0.6006, 0.0, 0.6006, 0.01928, 0.6006, 0.01928, 0.6661, 0.0, 0.6661, 0.0, 0.6661, 0.01928, 0.6661, 0.01928, 0.7332, 0.0, 0.7332, 0.0, 0.7332, 0.01928, 0.7332, 0.01928, 0.8003, 0.0, 0.8003, 0.0, 0.8003, 0.01928, 0.8003, 0.01928, 0.8674, 0.0, 0.8674, 0.0, 0.8674, 0.01928, 0.8674, 0.01928, 0.9329, 0.0, 0.9329, 0.0, 0.9329, 0.01928, 0.9329, 0.01928, 1.0, 0.0, 1.0, 0.0, 0.0, 0.01928, 0.0, 0.01928, 0.06709, 0.0, 0.06709, 0.0, 0.06709, 0.01928, 0.06709, 0.01928, 0.1326, 0.0, 0.1326, 0.0, 0.1326, 0.01928, 0.1326, 0.01928, 0.1997, 0.0, 0.1997, 0.0, 0.1997, 0.01928, 0.1997, 0.01928, 0.2668, 0.0, 0.2668, 0.0, 0.2668, 0.01928, 0.2668, 0.01928, 0.3339, 0.0, 0.3339, 0.0, 0.3339, 0.01928, 0.3339, 0.01928, 0.3994, 0.0, 0.3994, 0.0, 0.3994, 0.01928, 0.3994, 0.01928, 0.4665, 0.0, 0.4665, 0.01928, 0.4665, 0.03994, 0.4665, 0.03994, 0.5335, 0.01928, 0.5335, 0.01928, 0.5335, 0.03994, 0.5335, 0.03994, 0.6006, 0.01928, 0.6006, 0.01928, 0.6006, 0.03994, 0.6006, 0.03994, 0.6661, 0.01928, 0.6661, 0.01928, 0.6661, 0.03994, 0.6661, 0.03994, 0.7332, 0.01928, 0.7332, 0.01928, 0.7332, 0.03994, 0.7332, 0.03994, 0.8003, 0.01928, 0.8003, 0.01928, 0.8003, 0.03994, 0.8003, 0.03994, 0.8674, 0.01928, 0.8674, 0.01928, 0.8674, 0.03994, 0.8674, 0.03994, 0.9329, 0.01928, 0.9329, 0.01928, 0.9329, 0.03994, 0.9329, 0.03994, 1.0, 0.01928, 1.0, 0.01928, 0.0, 0.03994, 0.0, 0.03994, 0.06709, 0.01928, 0.06709, 0.01928, 0.06709, 0.03994, 0.06709, 0.03994, 0.1326, 0.01928, 0.1326, 0.01928, 0.1326, 0.03994, 0.1326, 0.03994, 0.1997, 0.01928, 0.1997, 0.01928, 0.1997, 0.03994, 0.1997, 0.03994, 0.2668, 0.01928, 0.2668, 0.01928, 0.2668, 0.03994, 0.2668, 0.03994, 0.3339, 0.01928, 0.3339, 0.01928, 0.3339, 0.03994, 0.3339, 0.03994, 0.3994, 0.01928, 0.3994, 0.01928, 0.3994, 0.03994, 0.3994, 0.03994, 0.4665, 0.01928, 0.4665, 0.03994, 0.4665, 0.06061, 0.4665, 0.06061, 0.5335, 0.03994, 0.5335, 0.03994, 0.5335, 0.06061, 0.5335, 0.06061, 0.6006, 0.03994, 0.6006, 0.03994, 0.6006, 0.06061, 0.6006, 0.06061, 0.6661, 0.03994, 0.6661, 0.03994, 0.6661, 0.06061, 0.6661, 0.06061, 0.7332, 0.03994, 0.7332, 0.03994, 0.7332, 0.06061, 0.7332, 0.06061, 0.8003, 0.03994, 0.8003, 0.03994, 0.8003, 0.06061, 0.8003, 0.06061, 0.8674, 0.03994, 0.8674, 0.03994, 0.8674, 0.06061, 0.8674, 0.06061, 0.9329, 0.03994, 0.9329, 0.03994, 0.9329, 0.06061, 0.9329, 0.06061, 1.0, 0.03994, 1.0, 0.03994, 0.0, 0.06061, 0.0, 0.06061, 0.06709, 0.03994, 0.06709, 0.03994, 0.06709, 0.06061, 0.06709, 0.06061, 0.1326, 0.03994, 0.1326, 0.03994, 0.1326, 0.06061, 0.1326, 0.06061, 0.1997, 0.03994, 0.1997, 0.03994, 0.1997, 0.06061, 0.1997, 0.06061, 0.2668, 0.03994, 0.2668, 0.03994, 0.2668, 0.06061, 0.2668, 0.06061, 0.3339, 0.03994, 0.3339, 0.03994, 0.3339, 0.06061, 0.3339, 0.06061, 0.3994, 0.03994, 0.3994, 0.03994, 0.3994, 0.06061, 0.3994, 0.06061, 0.4665, 0.03994, 0.4665, 0.06061, 0.4665, 0.07989, 0.4665, 0.07989, 0.5335, 0.06061, 0.5335, 0.06061, 0.5335, 0.07989, 0.5335, 0.07989, 0.6006, 0.06061, 0.6006, 0.06061, 0.6006, 0.07989, 0.6006, 0.07989, 0.6661, 0.06061, 0.6661, 0.06061, 0.6661, 0.07989, 0.6661, 0.07989, 0.7332, 0.06061, 0.7332, 0.06061, 0.7332, 0.07989, 0.7332, 0.07989, 0.8003, 0.06061, 0.8003, 0.06061, 0.8003, 0.07989, 0.8003, 0.07989, 0.8674, 0.06061, 0.8674, 0.06061, 0.8674, 0.07989, 0.8674, 0.07989, 0.9329, 0.06061, 0.9329, 0.06061, 0.9329, 0.07989, 0.9329, 0.07989, 1.0, 0.06061, 1.0, 0.06061, 0.0, 0.07989, 0.0, 0.07989, 0.06709, 0.06061, 0.06709, 0.06061, 0.06709, 0.07989, 0.06709, 0.07989, 0.1326, 0.06061, 0.1326, 0.06061, 0.1326, 0.07989, 0.1326, 0.07989, 0.1997, 0.06061, 0.1997, 0.06061, 0.1997, 0.07989, 0.1997, 0.07989, 0.2668, 0.06061, 0.2668, 0.06061, 0.2668, 0.07989, 0.2668, 0.07989, 0.3339, 0.06061, 0.3339, 0.06061, 0.3339, 0.07989, 0.3339, 0.07989, 0.3994, 0.06061, 0.3994, 0.06061, 0.3994, 0.07989, 0.3994, 0.07989, 0.4665, 0.06061, 0.4665, 0.07989, 0.4665, 0.09917, 0.4665, 0.09917, 0.5335, 0.07989, 0.5335, 0.07989, 0.5335, 0.09917, 0.5335, 0.09917, 0.6006, 0.07989, 0.6006, 0.07989, 0.6006, 0.09917, 0.6006, 0.09917, 0.6661, 0.07989, 0.6661, 0.07989, 0.6661, 0.09917, 0.6661, 0.09917, 0.7332, 0.07989, 0.7332, 0.07989, 0.7332, 0.09917, 0.7332, 0.09917, 0.8003, 0.07989, 0.8003, 0.07989, 0.8003, 0.09917, 0.8003, 0.09917, 0.8674, 0.07989, 0.8674, 0.07989, 0.8674, 0.09917, 0.8674, 0.09917, 0.9329, 0.07989, 0.9329, 0.07989, 0.9329, 0.09917, 0.9329, 0.09917, 1.0, 0.07989, 1.0, 0.07989, 0.0, 0.09917, 0.0, 0.09917, 0.06709, 0.07989, 0.06709, 0.07989, 0.06709, 0.09917, 0.06709, 0.09917, 0.1326, 0.07989, 0.1326, 0.07989, 0.1326, 0.09917, 0.1326, 0.09917, 0.1997, 0.07989, 0.1997, 0.07989, 0.1997, 0.09917, 0.1997, 0.09917, 0.2668, 0.07989, 0.2668, 0.07989, 0.2668, 0.09917, 0.2668, 0.09917, 0.3339, 0.07989, 0.3339, 0.07989, 0.3339, 0.09917, 0.3339, 0.09917, 0.3994, 0.07989, 0.3994, 0.07989, 0.3994, 0.09917, 0.3994, 0.09917, 0.4665, 0.07989, 0.4665, 0.09917, 0.4665, 0.1198, 0.4665, 0.1198, 0.5335, 0.09917, 0.5335, 0.09917, 0.5335, 0.1198, 0.5335, 0.1198, 0.6006, 0.09917, 0.6006, 0.09917, 0.6006, 0.1198, 0.6006, 0.1198, 0.6661, 0.09917, 0.6661, 0.09917, 0.6661, 0.1198, 0.6661, 0.1198, 0.7332, 0.09917, 0.7332, 0.09917, 0.7332, 0.1198, 0.7332, 0.1198, 0.8003, 0.09917, 0.8003, 0.09917, 0.8003, 0.1198, 0.8003, 0.1198, 0.8674, 0.09917, 0.8674, 0.09917, 0.8674, 0.1198, 0.8674, 0.1198, 0.9329, 0.09917, 0.9329, 0.09917, 0.9329, 0.1198, 0.9329, 0.1198, 1.0, 0.09917, 1.0, 0.09917, 0.0, 0.1198, 0.0, 0.1198, 0.06709, 0.09917, 0.06709, 0.09917, 0.06709, 0.1198, 0.06709, 0.1198, 0.1326, 0.09917, 0.1326, 0.09917, 0.1326, 0.1198, 0.1326, 0.1198, 0.1997, 0.09917, 0.1997, 0.09917, 0.1997, 0.1198, 0.1997, 0.1198, 0.2668, 0.09917, 0.2668, 0.09917, 0.2668, 0.1198, 0.2668, 0.1198, 0.3339, 0.09917, 0.3339, 0.09917, 0.3339, 0.1198, 0.3339, 0.1198, 0.3994, 0.09917, 0.3994, 0.09917, 0.3994, 0.1198, 0.3994, 0.1198, 0.4665, 0.09917, 0.4665, 0.1198, 0.4665, 0.1405, 0.4665, 0.1405, 0.5335, 0.1198, 0.5335, 0.1198, 0.5335, 0.1405, 0.5335, 0.1405, 0.6006, 0.1198, 0.6006, 0.1198, 0.6006, 0.1405, 0.6006, 0.1405, 0.6661, 0.1198, 0.6661, 0.1198, 0.6661, 0.1405, 0.6661, 0.1405, 0.7332, 0.1198, 0.7332, 0.1198, 0.7332, 0.1405, 0.7332, 0.1405, 0.8003, 0.1198, 0.8003, 0.1198, 0.8003, 0.1405, 0.8003, 0.1405, 0.8674, 0.1198, 0.8674, 0.1198, 0.8674, 0.1405, 0.8674, 0.1405, 0.9329, 0.1198, 0.9329, 0.1198, 0.9329, 0.1405, 0.9329, 0.1405, 1.0, 0.1198, 1.0, 0.1198, 0.0, 0.1405, 0.0, 0.1405, 0.06709, 0.1198, 0.06709, 0.1198, 0.06709, 0.1405, 0.06709, 0.1405, 0.1326, 0.1198, 0.1326, 0.1198, 0.1326, 0.1405, 0.1326, 0.1405, 0.1997, 0.1198, 0.1997, 0.1198, 0.1997, 0.1405, 0.1997, 0.1405, 0.2668, 0.1198, 0.2668, 0.1198, 0.2668, 0.1405, 0.2668, 0.1405, 0.3339, 0.1198, 0.3339, 0.1198, 0.3339, 0.1405, 0.3339, 0.1405, 0.3994, 0.1198, 0.3994, 0.1198, 0.3994, 0.1405, 0.3994, 0.1405, 0.4665, 0.1198, 0.4665, 0.1405, 0.4665, 0.1598, 0.4665, 0.1598, 0.5335, 0.1405, 0.5335, 0.1405, 0.5335, 0.1598, 0.5335, 0.1598, 0.6006, 0.1405, 0.6006, 0.1405, 0.6006, 0.1598, 0.6006, 0.1598, 0.6661, 0.1405, 0.6661, 0.1405, 0.6661, 0.1598, 0.6661, 0.1598, 0.7332, 0.1405, 0.7332, 0.1405, 0.7332, 0.1598, 0.7332, 0.1598, 0.8003, 0.1405, 0.8003, 0.1405, 0.8003, 0.1598, 0.8003, 0.1598, 0.8674, 0.1405, 0.8674, 0.1405, 0.8674, 0.1598, 0.8674, 0.1598, 0.9329, 0.1405, 0.9329, 0.1405, 0.9329, 0.1598, 0.9329, 0.1598, 1.0, 0.1405, 1.0, 0.1405, 0.0, 0.1598, 0.0, 0.1598, 0.06709, 0.1405, 0.06709, 0.1405, 0.06709, 0.1598, 0.06709, 0.1598, 0.1326, 0.1405, 0.1326, 0.1405, 0.1326, 0.1598, 0.1326, 0.1598, 0.1997, 0.1405, 0.1997, 0.1405, 0.1997, 0.1598, 0.1997, 0.1598, 0.2668, 0.1405, 0.2668, 0.1405, 0.2668, 0.1598, 0.2668, 0.1598, 0.3339, 0.1405, 0.3339, 0.1405, 0.3339, 0.1598, 0.3339, 0.1598, 0.3994, 0.1405, 0.3994, 0.1405, 0.3994, 0.1598, 0.3994, 0.1598, 0.4665, 0.1405, 0.4665, 0.1598, 0.4665, 0.1791, 0.4665, 0.1791, 0.5335, 0.1598, 0.5335, 0.1598, 0.5335, 0.1791, 0.5335, 0.1791, 0.6006, 0.1598, 0.6006, 0.1598, 0.6006, 0.1791, 0.6006, 0.1791, 0.6661, 0.1598, 0.6661, 0.1598, 0.6661, 0.1791, 0.6661, 0.1791, 0.7332, 0.1598, 0.7332, 0.1598, 0.7332, 0.1791, 0.7332, 0.1791, 0.8003, 0.1598, 0.8003, 0.1598, 0.8003, 0.1791, 0.8003, 0.1791, 0.8674, 0.1598, 0.8674, 0.1598, 0.8674, 0.1791, 0.8674, 0.1791, 0.9329, 0.1598, 0.9329, 0.1598, 0.9329, 0.1791, 0.9329, 0.1791, 1.0, 0.1598, 1.0, 0.1598, 0.0, 0.1791, 0.0, 0.1791, 0.06709, 0.1598, 0.06709, 0.1598, 0.06709, 0.1791, 0.06709, 0.1791, 0.1326, 0.1598, 0.1326, 0.1598, 0.1326, 0.1791, 0.1326, 0.1791, 0.1997, 0.1598, 0.1997, 0.1598, 0.1997, 0.1791, 0.1997, 0.1791, 0.2668, 0.1598, 0.2668, 0.1598, 0.2668, 0.1791, 0.2668, 0.1791, 0.3339, 0.1598, 0.3339, 0.1598, 0.3339, 0.1791, 0.3339, 0.1791, 0.3994, 0.1598, 0.3994, 0.1598, 0.3994, 0.1791, 0.3994, 0.1791, 0.4665, 0.1598, 0.4665, 0.1791, 0.4665, 0.1997, 0.4665, 0.1997, 0.5335, 0.1791, 0.5335, 0.1791, 0.5335, 0.1997, 0.5335, 0.1997, 0.6006, 0.1791, 0.6006, 0.1791, 0.6006, 0.1997, 0.6006, 0.1997, 0.6661, 0.1791, 0.6661, 0.1791, 0.6661, 0.1997, 0.6661, 0.1997, 0.7332, 0.1791, 0.7332, 0.1791, 0.7332, 0.1997, 0.7332, 0.1997, 0.8003, 0.1791, 0.8003, 0.1791, 0.8003, 0.1997, 0.8003, 0.1997, 0.8674, 0.1791, 0.8674, 0.1791, 0.8674, 0.1997, 0.8674, 0.1997, 0.9329, 0.1791, 0.9329, 0.1791, 0.9329, 0.1997, 0.9329, 0.1997, 1.0, 0.1791, 1.0, 0.1791, 0.0, 0.1997, 0.0, 0.1997, 0.06709, 0.1791, 0.06709, 0.1791, 0.06709, 0.1997, 0.06709, 0.1997, 0.1326, 0.1791, 0.1326, 0.1791, 0.1326, 0.1997, 0.1326, 0.1997, 0.1997, 0.1791, 0.1997, 0.1791, 0.1997, 0.1997, 0.1997, 0.1997, 0.2668, 0.1791, 0.2668, 0.1791, 0.2668, 0.1997, 0.2668, 0.1997, 0.3339, 0.1791, 0.3339, 0.1791, 0.3339, 0.1997, 0.3339, 0.1997, 0.3994, 0.1791, 0.3994, 0.1791, 0.3994, 0.1997, 0.3994, 0.1997, 0.4665, 0.1791, 0.4665, 0.1997, 0.4665, 0.2204, 0.4665, 0.2204, 0.5335, 0.1997, 0.5335, 0.1997, 0.5335, 0.2204, 0.5335, 0.2204, 0.6006, 0.1997, 0.6006, 0.1997, 0.6006, 0.2204, 0.6006, 0.2204, 0.6661, 0.1997, 0.6661, 0.1997, 0.6661, 0.2204, 0.6661, 0.2204, 0.7332, 0.1997, 0.7332, 0.1997, 0.7332, 0.2204, 0.7332, 0.2204, 0.8003, 0.1997, 0.8003, 0.1997, 0.8003, 0.2204, 0.8003, 0.2204, 0.8674, 0.1997, 0.8674, 0.1997, 0.8674, 0.2204, 0.8674, 0.2204, 0.9329, 0.1997, 0.9329, 0.1997, 0.9329, 0.2204, 0.9329, 0.2204, 1.0, 0.1997, 1.0, 0.1997, 0.0, 0.2204, 0.0, 0.2204, 0.06709, 0.1997, 0.06709, 0.1997, 0.06709, 0.2204, 0.06709, 0.2204, 0.1326, 0.1997, 0.1326, 0.1997, 0.1326, 0.2204, 0.1326, 0.2204, 0.1997, 0.1997, 0.1997, 0.1997, 0.1997, 0.2204, 0.1997, 0.2204, 0.2668, 0.1997, 0.2668, 0.1997, 0.2668, 0.2204, 0.2668, 0.2204, 0.3339, 0.1997, 0.3339, 0.1997, 0.3339, 0.2204, 0.3339, 0.2204, 0.3994, 0.1997, 0.3994, 0.1997, 0.3994, 0.2204, 0.3994, 0.2204, 0.4665, 0.1997, 0.4665, 0.2204, 0.4665, 0.2397, 0.4665, 0.2397, 0.5335, 0.2204, 0.5335, 0.2204, 0.5335, 0.2397, 0.5335, 0.2397, 0.6006, 0.2204, 0.6006, 0.2204, 0.6006, 0.2397, 0.6006, 0.2397, 0.6661, 0.2204, 0.6661, 0.2204, 0.6661, 0.2397, 0.6661, 0.2397, 0.7332, 0.2204, 0.7332, 0.2204, 0.7332, 0.2397, 0.7332, 0.2397, 0.8003, 0.2204, 0.8003, 0.2204, 0.8003, 0.2397, 0.8003, 0.2397, 0.8674, 0.2204, 0.8674, 0.2204, 0.8674, 0.2397, 0.8674, 0.2397, 0.9329, 0.2204, 0.9329, 0.2204, 0.9329, 0.2397, 0.9329, 0.2397, 1.0, 0.2204, 1.0, 0.2204, 0.0, 0.2397, 0.0, 0.2397, 0.06709, 0.2204, 0.06709, 0.2204, 0.06709, 0.2397, 0.06709, 0.2397, 0.1326, 0.2204, 0.1326, 0.2204, 0.1326, 0.2397, 0.1326, 0.2397, 0.1997, 0.2204, 0.1997, 0.2204, 0.1997, 0.2397, 0.1997, 0.2397, 0.2668, 0.2204, 0.2668, 0.2204, 0.2668, 0.2397, 0.2668, 0.2397, 0.3339, 0.2204, 0.3339, 0.2204, 0.3339, 0.2397, 0.3339, 0.2397, 0.3994, 0.2204, 0.3994, 0.2204, 0.3994, 0.2397, 0.3994, 0.2397, 0.4665, 0.2204, 0.4665, 0.2397, 0.4665, 0.2603, 0.4665, 0.2603, 0.5335, 0.2397, 0.5335, 0.2397, 0.5335, 0.2603, 0.5335, 0.2603, 0.6006, 0.2397, 0.6006, 0.2397, 0.6006, 0.2603, 0.6006, 0.2603, 0.6661, 0.2397, 0.6661, 0.2397, 0.6661, 0.2603, 0.6661, 0.2603, 0.7332, 0.2397, 0.7332, 0.2397, 0.7332, 0.2603, 0.7332, 0.2603, 0.8003, 0.2397, 0.8003, 0.2397, 0.8003, 0.2603, 0.8003, 0.2603, 0.8674, 0.2397, 0.8674, 0.2397, 0.8674, 0.2603, 0.8674, 0.2603, 0.9329, 0.2397, 0.9329, 0.2397, 0.9329, 0.2603, 0.9329, 0.2603, 1.0, 0.2397, 1.0, 0.2397, 0.0, 0.2603, 0.0, 0.2603, 0.06709, 0.2397, 0.06709, 0.2397, 0.06709, 0.2603, 0.06709, 0.2603, 0.1326, 0.2397, 0.1326, 0.2397, 0.1326, 0.2603, 0.1326, 0.2603, 0.1997, 0.2397, 0.1997, 0.2397, 0.1997, 0.2603, 0.1997, 0.2603, 0.2668, 0.2397, 0.2668, 0.2397, 0.2668, 0.2603, 0.2668, 0.2603, 0.3339, 0.2397, 0.3339, 0.2397, 0.3339, 0.2603, 0.3339, 0.2603, 0.3994, 0.2397, 0.3994, 0.2397, 0.3994, 0.2603, 0.3994, 0.2603, 0.4665, 0.2397, 0.4665, 0.2603, 0.4665, 0.281, 0.4665, 0.281, 0.5335, 0.2603, 0.5335, 0.2603, 0.5335, 0.281, 0.5335, 0.281, 0.6006, 0.2603, 0.6006, 0.2603, 0.6006, 0.281, 0.6006, 0.281, 0.6661, 0.2603, 0.6661, 0.2603, 0.6661, 0.281, 0.6661, 0.281, 0.7332, 0.2603, 0.7332, 0.2603, 0.7332, 0.281, 0.7332, 0.281, 0.8003, 0.2603, 0.8003, 0.2603, 0.8003, 0.281, 0.8003, 0.281, 0.8674, 0.2603, 0.8674, 0.2603, 0.8674, 0.281, 0.8674, 0.281, 0.9329, 0.2603, 0.9329, 0.2603, 0.9329, 0.281, 0.9329, 0.281, 1.0, 0.2603, 1.0, 0.2603, 0.0, 0.281, 0.0, 0.281, 0.06709, 0.2603, 0.06709, 0.2603, 0.06709, 0.281, 0.06709, 0.281, 0.1326, 0.2603, 0.1326, 0.2603, 0.1326, 0.281, 0.1326, 0.281, 0.1997, 0.2603, 0.1997, 0.2603, 0.1997, 0.281, 0.1997, 0.281, 0.2668, 0.2603, 0.2668, 0.2603, 0.2668, 0.281, 0.2668, 0.281, 0.3339, 0.2603, 0.3339, 0.2603, 0.3339, 0.281, 0.3339, 0.281, 0.3994, 0.2603, 0.3994, 0.2603, 0.3994, 0.281, 0.3994, 0.281, 0.4665, 0.2603, 0.4665, 0.281, 0.4665, 0.3017, 0.4665, 0.3017, 0.5335, 0.281, 0.5335, 0.281, 0.5335, 0.3017, 0.5335, 0.3017, 0.6006, 0.281, 0.6006, 0.281, 0.6006, 0.3017, 0.6006, 0.3017, 0.6661, 0.281, 0.6661, 0.281, 0.6661, 0.3017, 0.6661, 0.3017, 0.7332, 0.281, 0.7332, 0.281, 0.7332, 0.3017, 0.7332, 0.3017, 0.8003, 0.281, 0.8003, 0.281, 0.8003, 0.3017, 0.8003, 0.3017, 0.8674, 0.281, 0.8674, 0.281, 0.8674, 0.3017, 0.8674, 0.3017, 0.9329, 0.281, 0.9329, 0.281, 0.9329, 0.3017, 0.9329, 0.3017, 1.0, 0.281, 1.0, 0.281, 0.0, 0.3017, 0.0, 0.3017, 0.06709, 0.281, 0.06709, 0.281, 0.06709, 0.3017, 0.06709, 0.3017, 0.1326, 0.281, 0.1326, 0.281, 0.1326, 0.3017, 0.1326, 0.3017, 0.1997, 0.281, 0.1997, 0.281, 0.1997, 0.3017, 0.1997, 0.3017, 0.2668, 0.281, 0.2668, 0.281, 0.2668, 0.3017, 0.2668, 0.3017, 0.3339, 0.281, 0.3339, 0.281, 0.3339, 0.3017, 0.3339, 0.3017, 0.3994, 0.281, 0.3994, 0.281, 0.3994, 0.3017, 0.3994, 0.3017, 0.4665, 0.281, 0.4665, 0.3017, 0.4665, 0.3209, 0.4665, 0.3209, 0.5335, 0.3017, 0.5335, 0.3017, 0.5335, 0.3209, 0.5335, 0.3209, 0.6006, 0.3017, 0.6006, 0.3017, 0.6006, 0.3209, 0.6006, 0.3209, 0.6661, 0.3017, 0.6661, 0.3017, 0.6661, 0.3209, 0.6661, 0.3209, 0.7332, 0.3017, 0.7332, 0.3017, 0.7332, 0.3209, 0.7332, 0.3209, 0.8003, 0.3017, 0.8003, 0.3017, 0.8003, 0.3209, 0.8003, 0.3209, 0.8674, 0.3017, 0.8674, 0.3017, 0.8674, 0.3209, 0.8674, 0.3209, 0.9329, 0.3017, 0.9329, 0.3017, 0.9329, 0.3209, 0.9329, 0.3209, 1.0, 0.3017, 1.0, 0.3017, 0.0, 0.3209, 0.0, 0.3209, 0.06709, 0.3017, 0.06709, 0.3017, 0.06709, 0.3209, 0.06709, 0.3209, 0.1326, 0.3017, 0.1326, 0.3017, 0.1326, 0.3209, 0.1326, 0.3209, 0.1997, 0.3017, 0.1997, 0.3017, 0.1997, 0.3209, 0.1997, 0.3209, 0.2668, 0.3017, 0.2668, 0.3017, 0.2668, 0.3209, 0.2668, 0.3209, 0.3339, 0.3017, 0.3339, 0.3017, 0.3339, 0.3209, 0.3339, 0.3209, 0.3994, 0.3017, 0.3994, 0.3017, 0.3994, 0.3209, 0.3994, 0.3209, 0.4665, 0.3017, 0.4665, 0.3209, 0.4665, 0.3402, 0.4665, 0.3402, 0.5335, 0.3209, 0.5335, 0.3209, 0.5335, 0.3402, 0.5335, 0.3402, 0.6006, 0.3209, 0.6006, 0.3209, 0.6006, 0.3402, 0.6006, 0.3402, 0.6661, 0.3209, 0.6661, 0.3209, 0.6661, 0.3402, 0.6661, 0.3402, 0.7332, 0.3209, 0.7332, 0.3209, 0.7332, 0.3402, 0.7332, 0.3402, 0.8003, 0.3209, 0.8003, 0.3209, 0.8003, 0.3402, 0.8003, 0.3402, 0.8674, 0.3209, 0.8674, 0.3209, 0.8674, 0.3402, 0.8674, 0.3402, 0.9329, 0.3209, 0.9329, 0.3209, 0.9329, 0.3402, 0.9329, 0.3402, 1.0, 0.3209, 1.0, 0.3209, 0.0, 0.3402, 0.0, 0.3402, 0.06709, 0.3209, 0.06709, 0.3209, 0.06709, 0.3402, 0.06709, 0.3402, 0.1326, 0.3209, 0.1326, 0.3209, 0.1326, 0.3402, 0.1326, 0.3402, 0.1997, 0.3209, 0.1997, 0.3209, 0.1997, 0.3402, 0.1997, 0.3402, 0.2668, 0.3209, 0.2668, 0.3209, 0.2668, 0.3402, 0.2668, 0.3402, 0.3339, 0.3209, 0.3339, 0.3209, 0.3339, 0.3402, 0.3339, 0.3402, 0.3994, 0.3209, 0.3994, 0.3209, 0.3994, 0.3402, 0.3994, 0.3402, 0.4665, 0.3209, 0.4665, 0.3402, 0.4665, 0.3595, 0.4665, 0.3595, 0.5335, 0.3402, 0.5335, 0.3402, 0.5335, 0.3595, 0.5335, 0.3595, 0.6006, 0.3402, 0.6006, 0.3402, 0.6006, 0.3595, 0.6006, 0.3595, 0.6661, 0.3402, 0.6661, 0.3402, 0.6661, 0.3595, 0.6661, 0.3595, 0.7332, 0.3402, 0.7332, 0.3402, 0.7332, 0.3595, 0.7332, 0.3595, 0.8003, 0.3402, 0.8003, 0.3402, 0.8003, 0.3595, 0.8003, 0.3595, 0.8674, 0.3402, 0.8674, 0.3402, 0.8674, 0.3595, 0.8674, 0.3595, 0.9329, 0.3402, 0.9329, 0.3402, 0.9329, 0.3595, 0.9329, 0.3595, 1.0, 0.3402, 1.0, 0.3402, 0.0, 0.3595, 0.0, 0.3595, 0.06709, 0.3402, 0.06709, 0.3402, 0.06709, 0.3595, 0.06709, 0.3595, 0.1326, 0.3402, 0.1326, 0.3402, 0.1326, 0.3595, 0.1326, 0.3595, 0.1997, 0.3402, 0.1997, 0.3402, 0.1997, 0.3595, 0.1997, 0.3595, 0.2668, 0.3402, 0.2668, 0.3402, 0.2668, 0.3595, 0.2668, 0.3595, 0.3339, 0.3402, 0.3339, 0.3402, 0.3339, 0.3595, 0.3339, 0.3595, 0.3994, 0.3402, 0.3994, 0.3402, 0.3994, 0.3595, 0.3994, 0.3595, 0.4665, 0.3402, 0.4665, 0.3595, 0.4665, 0.3815, 0.4665, 0.3815, 0.5335, 0.3595, 0.5335, 0.3595, 0.5335, 0.3815, 0.5335, 0.3815, 0.6006, 0.3595, 0.6006, 0.3595, 0.6006, 0.3815, 0.6006, 0.3815, 0.6661, 0.3595, 0.6661, 0.3595, 0.6661, 0.3815, 0.6661, 0.3815, 0.7332, 0.3595, 0.7332, 0.3595, 0.7332, 0.3815, 0.7332, 0.3815, 0.8003, 0.3595, 0.8003, 0.3595, 0.8003, 0.3815, 0.8003, 0.3815, 0.8674, 0.3595, 0.8674, 0.3595, 0.8674, 0.3815, 0.8674, 0.3815, 0.9329, 0.3595, 0.9329, 0.3595, 0.9329, 0.3815, 0.9329, 0.3815, 1.0, 0.3595, 1.0, 0.3595, 0.0, 0.3815, 0.0, 0.3815, 0.06709, 0.3595, 0.06709, 0.3595, 0.06709, 0.3815, 0.06709, 0.3815, 0.1326, 0.3595, 0.1326, 0.3595, 0.1326, 0.3815, 0.1326, 0.3815, 0.1997, 0.3595, 0.1997, 0.3595, 0.1997, 0.3815, 0.1997, 0.3815, 0.2668, 0.3595, 0.2668, 0.3595, 0.2668, 0.3815, 0.2668, 0.3815, 0.3339, 0.3595, 0.3339, 0.3595, 0.3339, 0.3815, 0.3339, 0.3815, 0.3994, 0.3595, 0.3994, 0.3595, 0.3994, 0.3815, 0.3994, 0.3815, 0.4665, 0.3595, 0.4665, 0.3815, 0.4665, 0.4008, 0.4665, 0.4008, 0.5335, 0.3815, 0.5335, 0.3815, 0.5335, 0.4008, 0.5335, 0.4008, 0.6006, 0.3815, 0.6006, 0.3815, 0.6006, 0.4008, 0.6006, 0.4008, 0.6661, 0.3815, 0.6661, 0.3815, 0.6661, 0.4008, 0.6661, 0.4008, 0.7332, 0.3815, 0.7332, 0.3815, 0.7332, 0.4008, 0.7332, 0.4008, 0.8003, 0.3815, 0.8003, 0.3815, 0.8003, 0.4008, 0.8003, 0.4008, 0.8674, 0.3815, 0.8674, 0.3815, 0.8674, 0.4008, 0.8674, 0.4008, 0.9329, 0.3815, 0.9329, 0.3815, 0.9329, 0.4008, 0.9329, 0.4008, 1.0, 0.3815, 1.0, 0.3815, 0.0, 0.4008, 0.0, 0.4008, 0.06709, 0.3815, 0.06709, 0.3815, 0.06709, 0.4008, 0.06709, 0.4008, 0.1326, 0.3815, 0.1326, 0.3815, 0.1326, 0.4008, 0.1326, 0.4008, 0.1997, 0.3815, 0.1997, 0.3815, 0.1997, 0.4008, 0.1997, 0.4008, 0.2668, 0.3815, 0.2668, 0.3815, 0.2668, 0.4008, 0.2668, 0.4008, 0.3339, 0.3815, 0.3339, 0.3815, 0.3339, 0.4008, 0.3339, 0.4008, 0.3994, 0.3815, 0.3994, 0.3815, 0.3994, 0.4008, 0.3994, 0.4008, 0.4665, 0.3815, 0.4665, 0.4008, 0.4665, 0.4201, 0.4665, 0.4201, 0.5335, 0.4008, 0.5335, 0.4008, 0.5335, 0.4201, 0.5335, 0.4201, 0.6006, 0.4008, 0.6006, 0.4008, 0.6006, 0.4201, 0.6006, 0.4201, 0.6661, 0.4008, 0.6661, 0.4008, 0.6661, 0.4201, 0.6661, 0.4201, 0.7332, 0.4008, 0.7332, 0.4008, 0.7332, 0.4201, 0.7332, 0.4201, 0.8003, 0.4008, 0.8003, 0.4008, 0.8003, 0.4201, 0.8003, 0.4201, 0.8674, 0.4008, 0.8674, 0.4008, 0.8674, 0.4201, 0.8674, 0.4201, 0.9329, 0.4008, 0.9329, 0.4008, 0.9329, 0.4201, 0.9329, 0.4201, 1.0, 0.4008, 1.0, 0.4008, 0.0, 0.4201, 0.0, 0.4201, 0.06709, 0.4008, 0.06709, 0.4008, 0.06709, 0.4201, 0.06709, 0.4201, 0.1326, 0.4008, 0.1326, 0.4008, 0.1326, 0.4201, 0.1326, 0.4201, 0.1997, 0.4008, 0.1997, 0.4008, 0.1997, 0.4201, 0.1997, 0.4201, 0.2668, 0.4008, 0.2668, 0.4008, 0.2668, 0.4201, 0.2668, 0.4201, 0.3339, 0.4008, 0.3339, 0.4008, 0.3339, 0.4201, 0.3339, 0.4201, 0.3994, 0.4008, 0.3994, 0.4008, 0.3994, 0.4201, 0.3994, 0.4201, 0.4665, 0.4008, 0.4665, 0.4201, 0.4665, 0.4394, 0.4665, 0.4394, 0.5335, 0.4201, 0.5335, 0.4201, 0.5335, 0.4394, 0.5335, 0.4394, 0.6006, 0.4201, 0.6006, 0.4201, 0.6006, 0.4394, 0.6006, 0.4394, 0.6661, 0.4201, 0.6661, 0.4201, 0.6661, 0.4394, 0.6661, 0.4394, 0.7332, 0.4201, 0.7332, 0.4201, 0.7332, 0.4394, 0.7332, 0.4394, 0.8003, 0.4201, 0.8003, 0.4201, 0.8003, 0.4394, 0.8003, 0.4394, 0.8674, 0.4201, 0.8674, 0.4201, 0.8674, 0.4394, 0.8674, 0.4394, 0.9329, 0.4201, 0.9329, 0.4201, 0.9329, 0.4394, 0.9329, 0.4394, 1.0, 0.4201, 1.0, 0.4201, 0.0, 0.4394, 0.0, 0.4394, 0.06709, 0.4201, 0.06709, 0.4201, 0.06709, 0.4394, 0.06709, 0.4394, 0.1326, 0.4201, 0.1326, 0.4201, 0.1326, 0.4394, 0.1326, 0.4394, 0.1997, 0.4201, 0.1997, 0.4201, 0.1997, 0.4394, 0.1997, 0.4394, 0.2668, 0.4201, 0.2668, 0.4201, 0.2668, 0.4394, 0.2668, 0.4394, 0.3339, 0.4201, 0.3339, 0.4201, 0.3339, 0.4394, 0.3339, 0.4394, 0.3994, 0.4201, 0.3994, 0.4201, 0.3994, 0.4394, 0.3994, 0.4394, 0.4665, 0.4201, 0.4665, 0.4394, 0.4665, 0.4614, 0.4665, 0.4614, 0.5335, 0.4394, 0.5335, 0.4394, 0.5335, 0.4614, 0.5335, 0.4614, 0.6006, 0.4394, 0.6006, 0.4394, 0.6006, 0.4614, 0.6006, 0.4614, 0.6661, 0.4394, 0.6661, 0.4394, 0.6661, 0.4614, 0.6661, 0.4614, 0.7332, 0.4394, 0.7332, 0.4394, 0.7332, 0.4614, 0.7332, 0.4614, 0.8003, 0.4394, 0.8003, 0.4394, 0.8003, 0.4614, 0.8003, 0.4614, 0.8674, 0.4394, 0.8674, 0.4394, 0.8674, 0.4614, 0.8674, 0.4614, 0.9329, 0.4394, 0.9329, 0.4394, 0.9329, 0.4614, 0.9329, 0.4614, 1.0, 0.4394, 1.0, 0.4394, 0.0, 0.4614, 0.0, 0.4614, 0.06709, 0.4394, 0.06709, 0.4394, 0.06709, 0.4614, 0.06709, 0.4614, 0.1326, 0.4394, 0.1326, 0.4394, 0.1326, 0.4614, 0.1326, 0.4614, 0.1997, 0.4394, 0.1997, 0.4394, 0.1997, 0.4614, 0.1997, 0.4614, 0.2668, 0.4394, 0.2668, 0.4394, 0.2668, 0.4614, 0.2668, 0.4614, 0.3339, 0.4394, 0.3339, 0.4394, 0.3339, 0.4614, 0.3339, 0.4614, 0.3994, 0.4394, 0.3994, 0.4394, 0.3994, 0.4614, 0.3994, 0.4614, 0.4665, 0.4394, 0.4665, 0.4614, 0.4665, 0.4807, 0.4665, 0.4807, 0.5335, 0.4614, 0.5335, 0.4614, 0.5335, 0.4807, 0.5335, 0.4807, 0.6006, 0.4614, 0.6006, 0.4614, 0.6006, 0.4807, 0.6006, 0.4807, 0.6661, 0.4614, 0.6661, 0.4614, 0.6661, 0.4807, 0.6661, 0.4807, 0.7332, 0.4614, 0.7332, 0.4614, 0.7332, 0.4807, 0.7332, 0.4807, 0.8003, 0.4614, 0.8003, 0.4614, 0.8003, 0.4807, 0.8003, 0.4807, 0.8674, 0.4614, 0.8674, 0.4614, 0.8674, 0.4807, 0.8674, 0.4807, 0.9329, 0.4614, 0.9329, 0.4614, 0.9329, 0.4807, 0.9329, 0.4807, 1.0, 0.4614, 1.0, 0.4614, 0.0, 0.4807, 0.0, 0.4807, 0.06709, 0.4614, 0.06709, 0.4614, 0.06709, 0.4807, 0.06709, 0.4807, 0.1326, 0.4614, 0.1326, 0.4614, 0.1326, 0.4807, 0.1326, 0.4807, 0.1997, 0.4614, 0.1997, 0.4614, 0.1997, 0.4807, 0.1997, 0.4807, 0.2668, 0.4614, 0.2668, 0.4614, 0.2668, 0.4807, 0.2668, 0.4807, 0.3339, 0.4614, 0.3339, 0.4614, 0.3339, 0.4807, 0.3339, 0.4807, 0.3994, 0.4614, 0.3994, 0.4614, 0.3994, 0.4807, 0.3994, 0.4807, 0.4665, 0.4614, 0.4665])
me_torus.use_remesh_preserve_volume = False
me_torus.use_remesh_preserve_attributes = False
me_torus.use_mirror_vertex_groups = False
me_torus.update()

# ---- objects
ob_torus = bpy.data.objects.new('Torus', me_torus)

# ---- transforms, parenting, visibility, modifiers, constraints
ob_torus.location = (0.0, 0.0, 0.0)
ob_torus.lineart.crease_threshold = 0.0

# ---- collection membership
col_collection_1.objects.link(ob_torus)

# ---- scene / render settings (as saved in the file)
scene.frame_start = 1; scene.frame_end = 250; scene.frame_set(1)
scene.render.engine = 'BLENDER_EEVEE_NEXT'
scene.render.resolution_percentage = 50
scene.render.dither_intensity = 0.0
scene.cycles.use_denoising = False
scene.cycles.samples = 128
scene.cycles.sampling_pattern = 'TABULATED_SOBOL'
scene.cycles.light_sampling_threshold = 0.0
scene.cycles.use_adaptive_sampling = False
scene.cycles.use_light_tree = False
scene.cycles.blur_glossy = 0.0
scene.cycles.sample_clamp_indirect = 0.0
scene.view_settings.view_transform = 'Standard'
bpy.context.view_layer.update()

# ---- added for rendering (the .blend has no active camera and no usable light): camera, sun
cam_auto = bpy.data.cameras.new('AutoCamera')
cam_auto.lens = 50.0
cam_auto.sensor_width = 36.0
cam_auto.clip_end = 1000.0
ob_auto_camera = bpy.data.objects.new('AutoCamera', cam_auto)
scene.collection.objects.link(ob_auto_camera)
ob_auto_camera.location = (3.44321, -4.13185, 2.75456)
ob_auto_camera.rotation_euler = (1.09748, -7.21219e-08, 0.694738)
scene.camera = ob_auto_camera
light_auto_sun = bpy.data.lights.new('AutoSun', 'SUN')
light_auto_sun.energy = 3.0
light_auto_sun.angle = 0.0523599
ob_auto_sun = bpy.data.objects.new('AutoSun', light_auto_sun)
scene.collection.objects.link(ob_auto_sun)
ob_auto_sun.rotation_euler = (0.872665, 0.174533, 0.523599)
bpy.context.view_layer.update()
